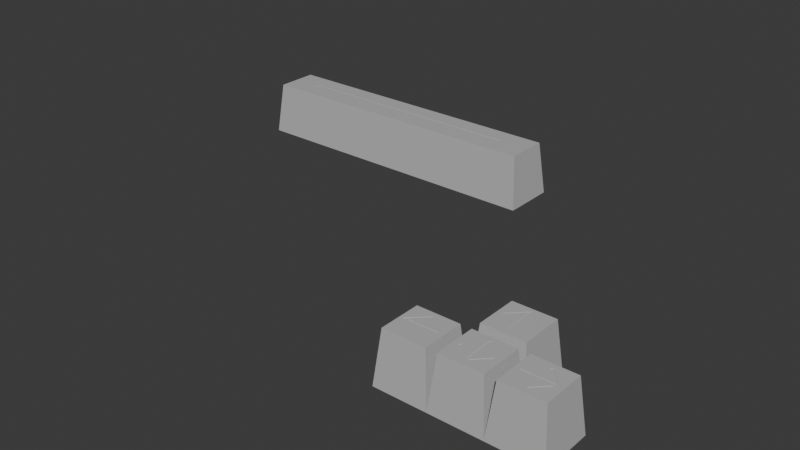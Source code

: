 # Source: Key.blend  (saved by Blender 4.0.36; exported with 4.5.12 LTS)
import bpy
from mathutils import Matrix  # noqa: F401  (used for matrix-valued properties, if any)

bpy.ops.wm.read_factory_settings(use_empty=True)
scene = bpy.context.scene
scene.name = 'Scene'

# ---- collections
col_collection = bpy.data.collections.new('Collection'); scene.collection.children.link(col_collection)

# ---- materials (node trees are filled in below, after node groups)
mat_lambert1 = bpy.data.materials.new('lambert1')
mat_lambert1.use_transparent_shadow = False
mat_lambert1.diffuse_color = (0.5, 0.5, 0.5, 1.0)
mat_lambert1.roughness = 0.5528

# ---- material node trees
mat_lambert1.use_nodes = True; mat_lambert1.node_tree.nodes.clear()
_N = mat_lambert1.node_tree.nodes; _L = mat_lambert1.node_tree.links
n0 = _N.new('ShaderNodeBsdfPrincipled'); n0.name = 'Principled BSDF'; n0.location = (10, 300)
n0.inputs[0].default_value = (0.5, 0.5, 0.5, 1.0)
n0.inputs[2].default_value = 0.5528
n0.inputs[3].default_value = 1.45
n0.inputs[27].default_value = (0.0, 0.0, 0.0, 1.0)
n0.inputs[28].default_value = 1.0
n1 = _N.new('ShaderNodeOutputMaterial'); n1.name = 'Material Output'; n1.location = (300, 300)
n2 = _N.new('ShaderNodeNormalMap'); n2.name = 'Normal Map'; n2.location = (-300, -300)
n2.label = 'Normal/Map'
_L.new(n0.outputs[0], n1.inputs[0])
_L.new(n2.outputs[0], n0.inputs[5])
n1.is_active_output = True

# ---- world
world_world = bpy.data.worlds.new('World'); scene.world = world_world
world_world.use_nodes = True; world_world.node_tree.nodes.clear()
_N = world_world.node_tree.nodes; _L = world_world.node_tree.links
n0 = _N.new('ShaderNodeOutputWorld'); n0.name = 'World Output'; n0.location = (300, 300)
n1 = _N.new('ShaderNodeBackground'); n1.name = 'Background'; n1.location = (10, 300)
n1.inputs[0].default_value = (0.05088, 0.05088, 0.05088, 1.0)
_L.new(n1.outputs[0], n0.inputs[0])
n0.is_active_output = True
world_world.color = (0.05088, 0.05088, 0.05088)
world_world.use_sun_shadow = False
world_world.sun_shadow_jitter_overblur = 0.0

# ---- meshes
me_mesh_012 = bpy.data.meshes.new('Mesh.012')
me_mesh_012.from_pydata([(-1.248, 0.3504, -1.976), (-1.0, 0.3504, -1.976), (-1.0, 0.3504, -2.024), (-1.248, 0.3504, -2.024), (-0.695, 0.3504, -1.976), (-0.695, 0.3504, -2.024), (-1.0, 0.3504, -2.272), (-1.033, 0.3504, -2.305), (-1.281, 0.3504, -2.057), (-1.281, 0.3504, -1.943), (-1.033, 0.3504, -1.695), (-1.0, 0.3504, -1.728), (-1.338, 0.3504, -2.0)], [], [(3, 0, 2), (2, 0, 1), (2, 1, 5), (5, 1, 4), (3, 6, 8), (8, 6, 7), (0, 9, 11), (11, 9, 10), (12, 9, 8), (8, 9, 3), (3, 9, 0)])
me_mesh_012.polygons.foreach_set('use_smooth', [True] * 11)
_uv = me_mesh_012.uv_layers.new(name='map1')
_uv.uv.foreach_set('vector', [0.5308, 0.8239, 0.4692, 0.8239, 0.5308, 0.5, 0.5308, 0.5, 0.4692, 0.8239, 0.4692, 0.5, 0.5308, 0.5, 0.4692, 0.5, 0.5308, 0.1016, 0.5308, 0.1016, 0.4692, 0.5, 0.4692, 0.1016, 0.5308, 0.8239, 0.8548, 0.5, 0.5745, 0.8535, 0.5745, 0.8535, 0.8548, 0.5, 0.8984, 0.5436, 0.4692, 0.8239, 0.4255, 0.8535, 0.1452, 0.5, 0.1452, 0.5, 0.4255, 0.8535, 0.1016, 0.5436, 0.5, 0.8984, 0.4255, 0.8535, 0.5745, 0.8535, 0.5745, 0.8535, 0.4255, 0.8535, 0.5308, 0.8239, 0.5308, 0.8239, 0.4255, 0.8535, 0.4692, 0.8239])
me_mesh_012.materials.append(mat_lambert1)
me_mesh_012.update()
me_mesh_012.normals_split_custom_set([tuple(v) for v in zip(*[iter([0.0, 1.0, 2.571e-07, 0.0, 1.0, -2.571e-07, 0.0, 1.0, 0.0, 0.0, 1.0, 0.0, 0.0, 1.0, -2.571e-07, 0.0, 1.0, 0.0, 0.0, 1.0, 0.0, 0.0, 1.0, 0.0, 0.0, 1.0, 0.0, 0.0, 1.0, 0.0, 0.0, 1.0, 0.0, 0.0, 1.0, 0.0, 0.0, 1.0, 2.571e-07, 0.0, 1.0, -3.35e-07, 0.0, 1.0, 3.925e-07, 0.0, 1.0, 3.925e-07, 0.0, 1.0, -3.35e-07, 0.0, 1.0, -4.5e-07, 0.0, 1.0, -2.571e-07, 0.0, 1.0, -3.733e-07, 0.0, 1.0, 7.467e-07, 0.0, 1.0, 7.467e-07, 0.0, 1.0, -3.733e-07, 0.0, 1.0, 9e-07, 0.0, 1.0, 0.0, 0.0, 1.0, -3.733e-07, 0.0, 1.0, 3.925e-07, 0.0, 1.0, 3.925e-07, 0.0, 1.0, -3.733e-07, 0.0, 1.0, 2.571e-07, 0.0, 1.0, 2.571e-07, 0.0, 1.0, -3.733e-07, 0.0, 1.0, -2.571e-07])] * 3)])
me_mesh_013 = bpy.data.meshes.new('Mesh.013')
me_mesh_013.from_pydata([(-0.5, -0.6421, -2.5), (-0.5, -0.6421, -3.5), (0.5, -0.6421, -2.5), (0.5, -0.6421, -3.5), (0.4, 0.3579, -3.4), (-0.4, 0.3579, -3.4), (-0.4, 0.3579, -2.6), (0.4, 0.3579, -2.6), (-0.305, 0.3579, -3.305), (0.305, 0.3579, -3.305), (-0.305, 0.3579, -2.695), (0.305, 0.3579, -2.695), (-1.221e-06, -0.6421, -3.5), (-1.221e-06, 0.3579, -3.4), (-1.221e-06, 0.3579, -2.6), (-1.221e-06, -0.6421, -2.5), (-0.5, -0.6421, -3.0), (-0.4, 0.3579, -3.0), (0.4, 0.3579, -3.0), (0.5, -0.6421, -3.0), (-1.221e-06, 0.3579, -3.338), (-0.02361, 0.3579, -3.248), (0.02361, 0.3579, -3.248), (-0.02361, 0.3579, -3.0), (0.02361, 0.3579, -3.0), (-0.02361, 0.3579, -2.695), (-1.221e-06, 0.3579, -2.671), (0.02361, 0.3579, -2.695), (-0.305, 0.3579, -3.033), (-0.3335, 0.3579, -3.0), (-0.305, 0.3579, -2.972), (-0.2716, 0.3579, -3.0), (0.2716, 0.3579, -3.0), (0.305, 0.3579, -2.972), (0.3335, 0.3579, -3.0), (0.305, 0.3579, -3.033), (0.05699, 0.3579, -3.281), (-0.057, 0.3579, -3.281), (0.02361, 0.2954, -3.248), (-0.02361, 0.2954, -3.248), (-0.02361, 0.2954, -3.0), (0.02361, 0.2954, -3.0), (-0.02361, 0.2954, -2.695), (0.02361, 0.2954, -2.695), (0.2716, 0.2954, -3.0), (0.305, 0.2954, -3.033), (0.05699, 0.2954, -3.281), (-0.057, 0.2954, -3.281), (-0.305, 0.2954, -3.033), (-0.2716, 0.2954, -3.0), (-1.221e-06, 0.2954, -3.338)], [], [(14, 15, 7), (7, 15, 2), (18, 19, 4), (4, 19, 3), (13, 4, 12), (12, 4, 3), (17, 5, 16), (16, 5, 1), (5, 17, 8), (17, 29, 8), (29, 28, 8), (13, 12, 5), (5, 12, 1), (6, 14, 10), (10, 14, 25), (14, 26, 25), (0, 15, 6), (6, 15, 14), (17, 16, 6), (6, 16, 0), (7, 18, 11), (18, 34, 11), (34, 33, 11), (18, 7, 19), (19, 7, 2), (7, 11, 14), (11, 27, 14), (27, 26, 14), (6, 10, 17), (17, 10, 29), (30, 29, 10), (4, 9, 18), (18, 9, 34), (35, 34, 9), (20, 36, 9), (9, 36, 35), (4, 13, 9), (9, 13, 20), (20, 13, 8), (8, 13, 5), (28, 37, 8), (8, 37, 20), (10, 25, 30), (30, 25, 31), (25, 23, 31), (21, 31, 23), (22, 24, 32), (24, 27, 32), (32, 27, 33), (33, 27, 11), (25, 26, 27), (28, 29, 31), (31, 29, 30), (32, 33, 35), (35, 33, 34), (21, 23, 39), (39, 23, 40), (24, 22, 41), (41, 22, 38), (23, 25, 40), (40, 25, 42), (25, 27, 42), (42, 27, 43), (27, 24, 43), (43, 24, 41), (22, 32, 38), (38, 32, 44), (32, 35, 44), (44, 35, 45), (35, 36, 45), (45, 36, 46), (37, 28, 47), (47, 28, 48), (28, 31, 48), (48, 31, 49), (31, 21, 49), (49, 21, 39), (20, 37, 50), (50, 37, 47), (36, 20, 46), (46, 20, 50)])
me_mesh_013.polygons.foreach_set('use_smooth', [True] * 81)
_k = set([(0, 6), (1, 5), (2, 7), (3, 4), (4, 13), (4, 18), (5, 13), (5, 17), (6, 14), (6, 17), (7, 14), (7, 18), (20, 36), (20, 37), (20, 50), (21, 23), (21, 31), (21, 39), (21, 49), (22, 24), (22, 32), (22, 38), (23, 25), (23, 39), (24, 27), (24, 43), (25, 27), (25, 42), (27, 42), (27, 43), (28, 31), (28, 37), (28, 48), (31, 48), (31, 49), (32, 35), (32, 38), (32, 44), (35, 36), (35, 44), (35, 45), (36, 45), (37, 50)])
me_mesh_013.attributes.new('sharp_edge', 'BOOLEAN', 'EDGE').data.foreach_set('value', [ (min(e.vertices), max(e.vertices)) in _k for e in me_mesh_013.edges])
_uv = me_mesh_013.uv_layers.new(name='map1')
_uv.uv.foreach_set('vector', [0.5, 0.1016, 0.5, 0.001953, 0.8984, 0.1016, 0.8984, 0.1016, 0.5, 0.001953, 0.998, 0.001953, 0.8984, 0.5, 0.998, 0.5, 0.8984, 0.8984, 0.8984, 0.8984, 0.998, 0.5, 0.998, 0.998, 0.5, 0.8984, 0.8984, 0.8984, 0.5, 0.998, 0.5, 0.998, 0.8984, 0.8984, 0.998, 0.998, 0.1016, 0.5, 0.1016, 0.8984, 0.001953, 0.5, 0.001953, 0.5, 0.1016, 0.8984, 0.001953, 0.998, 0.1016, 0.8984, 0.1016, 0.5, 0.1016, 0.8984, 0.1016, 0.5, 0.1016, 0.5, 0.1016, 0.8984, 0.1016, 0.5, 0.1016, 0.5436, 0.1016, 0.8984, 0.5, 0.8984, 0.5, 0.998, 0.1016, 0.8984, 0.1016, 0.8984, 0.5, 0.998, 0.001953, 0.998, 0.1016, 0.1016, 0.5, 0.1016, 0.1016, 0.1016, 0.1016, 0.1016, 0.5, 0.1016, 0.4692, 0.1016, 0.5, 0.1016, 0.5, 0.1016, 0.4692, 0.1016, 0.001953, 0.001953, 0.5, 0.001953, 0.1016, 0.1016, 0.1016, 0.1016, 0.5, 0.001953, 0.5, 0.1016, 0.1016, 0.5, 0.001953, 0.5, 0.1016, 0.1016, 0.1016, 0.1016, 0.001953, 0.5, 0.001953, 0.001953, 0.8984, 0.1016, 0.8984, 0.5, 0.8984, 0.1016, 0.8984, 0.5, 0.8984, 0.5, 0.8984, 0.1016, 0.8984, 0.5, 0.8984, 0.4628, 0.8984, 0.1016, 0.8984, 0.5, 0.8984, 0.1016, 0.998, 0.5, 0.998, 0.5, 0.8984, 0.1016, 0.998, 0.001953, 0.8984, 0.1016, 0.8984, 0.1016, 0.5, 0.1016, 0.8984, 0.1016, 0.5308, 0.1016, 0.5, 0.1016, 0.5308, 0.1016, 0.5, 0.1016, 0.5, 0.1016, 0.1016, 0.1016, 0.1016, 0.1016, 0.1016, 0.5, 0.1016, 0.5, 0.1016, 0.1016, 0.1016, 0.5, 0.1016, 0.4628, 0.1016, 0.5, 0.1016, 0.1016, 0.8984, 0.8984, 0.8984, 0.8984, 0.8984, 0.5, 0.8984, 0.5, 0.8984, 0.8984, 0.8984, 0.5, 0.8984, 0.5436, 0.8984, 0.5, 0.8984, 0.8984, 0.5, 0.8984, 0.5745, 0.8535, 0.8984, 0.8984, 0.8984, 0.8984, 0.5745, 0.8535, 0.8984, 0.5436, 0.8984, 0.8984, 0.5, 0.8984, 0.8984, 0.8984, 0.8984, 0.8984, 0.5, 0.8984, 0.5, 0.8984, 0.5, 0.8984, 0.5, 0.8984, 0.1016, 0.8984, 0.1016, 0.8984, 0.5, 0.8984, 0.1016, 0.8984, 0.1016, 0.5436, 0.4255, 0.8535, 0.1016, 0.8984, 0.1016, 0.8984, 0.4255, 0.8535, 0.5, 0.8984, 0.1016, 0.1016, 0.4692, 0.1016, 0.1016, 0.4628, 0.1016, 0.4628, 0.4692, 0.1016, 0.1452, 0.5, 0.4692, 0.1016, 0.4692, 0.5, 0.1452, 0.5, 0.4692, 0.8239, 0.1452, 0.5, 0.4692, 0.5, 0.5308, 0.8239, 0.5308, 0.5, 0.8548, 0.5, 0.5308, 0.5, 0.5308, 0.1016, 0.8548, 0.5, 0.8548, 0.5, 0.5308, 0.1016, 0.8984, 0.4628, 0.8984, 0.4628, 0.5308, 0.1016, 0.8984, 0.1016, 0.4692, 0.1016, 0.5, 0.1016, 0.5308, 0.1016, 0.1016, 0.5436, 0.1016, 0.5, 0.1452, 0.5, 0.1452, 0.5, 0.1016, 0.5, 0.1016, 0.4628, 0.8548, 0.5, 0.8984, 0.4628, 0.8984, 0.5436, 0.8984, 0.5436, 0.8984, 0.4628, 0.8984, 0.5, 0.4692, 0.8239, 0.4692, 0.5, 0.4692, 0.8239, 0.4692, 0.8239, 0.4692, 0.5, 0.4692, 0.5, 0.5308, 0.5, 0.5308, 0.8239, 0.5308, 0.5, 0.5308, 0.5, 0.5308, 0.8239, 0.5308, 0.8239, 0.4692, 0.5, 0.4692, 0.1016, 0.4692, 0.5, 0.4692, 0.5, 0.4692, 0.1016, 0.4692, 0.1016, 0.4692, 0.1016, 0.5308, 0.1016, 0.4692, 0.1016, 0.4692, 0.1016, 0.5308, 0.1016, 0.5308, 0.1016, 0.5308, 0.1016, 0.5308, 0.5, 0.5308, 0.1016, 0.5308, 0.1016, 0.5308, 0.5, 0.5308, 0.5, 0.5308, 0.8239, 0.8548, 0.5, 0.5308, 0.8239, 0.5308, 0.8239, 0.8548, 0.5, 0.8548, 0.5, 0.8548, 0.5, 0.8984, 0.5436, 0.8548, 0.5, 0.8548, 0.5, 0.8984, 0.5436, 0.8984, 0.5436, 0.8984, 0.5436, 0.5745, 0.8535, 0.8984, 0.5436, 0.8984, 0.5436, 0.5745, 0.8535, 0.5745, 0.8535, 0.4255, 0.8535, 0.1016, 0.5436, 0.4255, 0.8535, 0.4255, 0.8535, 0.1016, 0.5436, 0.1016, 0.5436, 0.1016, 0.5436, 0.1452, 0.5, 0.1016, 0.5436, 0.1016, 0.5436, 0.1452, 0.5, 0.1452, 0.5, 0.1452, 0.5, 0.4692, 0.8239, 0.1452, 0.5, 0.1452, 0.5, 0.4692, 0.8239, 0.4692, 0.8239, 0.5, 0.8984, 0.4255, 0.8535, 0.5, 0.8984, 0.5, 0.8984, 0.4255, 0.8535, 0.4255, 0.8535, 0.5745, 0.8535, 0.5, 0.8984, 0.5745, 0.8535, 0.5745, 0.8535, 0.5, 0.8984, 0.5, 0.8984])
me_mesh_013.materials.append(mat_lambert1)
me_mesh_013.update()
me_mesh_013.normals_split_custom_set([tuple(v) for v in zip(*[iter([0.0, 0.09954, 0.995, 0.0, 0.09954, 0.995, 0.0, 0.09954, 0.995, 0.0, 0.09954, 0.995, 0.0, 0.09954, 0.995, 0.0, 0.09954, 0.995, 0.995, 0.09954, 0.0, 0.995, 0.09954, 0.0, 0.995, 0.09954, 0.0, 0.995, 0.09954, 0.0, 0.995, 0.09954, 0.0, 0.995, 0.09954, 0.0, 0.0, 0.09954, -0.995, 0.0, 0.09954, -0.995, 0.0, 0.09954, -0.995, 0.0, 0.09954, -0.995, 0.0, 0.09954, -0.995, 0.0, 0.09954, -0.995, -0.995, 0.09954, 0.0, -0.995, 0.09954, 0.0, -0.995, 0.09954, 0.0, -0.995, 0.09954, 0.0, -0.995, 0.09954, 0.0, -0.995, 0.09954, 0.0, 0.0, 1.0, 0.0, 0.0, 1.0, -4.071e-14, 0.0, 1.0, 1.086e-08, 0.0, 1.0, -4.071e-14, 0.0, 1.0, -3.619e-14, 0.0, 1.0, 1.086e-08, 0.0, 1.0, -3.619e-14, 0.0, 1.0, 0.0, 0.0, 1.0, 1.086e-08, 0.0, 0.09954, -0.995, 0.0, 0.09954, -0.995, 0.0, 0.09954, -0.995, 0.0, 0.09954, -0.995, 0.0, 0.09954, -0.995, 0.0, 0.09954, -0.995, 0.0, 1.0, 1.961e-07, 0.0, 1.0, 2.118e-07, 0.0, 1.0, 1.352e-07, 0.0, 1.0, 1.352e-07, 0.0, 1.0, 2.118e-07, 0.0, 1.0, 6.006e-08, 0.0, 1.0, 2.118e-07, 0.0, 1.0, 0.0, 0.0, 1.0, 6.006e-08, 0.0, 0.09954, 0.995, 0.0, 0.09954, 0.995, 0.0, 0.09954, 0.995, 0.0, 0.09954, 0.995, 0.0, 0.09954, 0.995, 0.0, 0.09954, 0.995, -0.995, 0.09954, 0.0, -0.995, 0.09954, 0.0, -0.995, 0.09954, 0.0, -0.995, 0.09954, 0.0, -0.995, 0.09954, 0.0, -0.995, 0.09954, 0.0, 0.0, 1.0, 1.961e-07, 0.0, 1.0, -4.071e-14, 0.0, 1.0, 1.352e-07, 0.0, 1.0, -4.071e-14, 0.0, 1.0, -3.619e-14, 0.0, 1.0, 1.352e-07, 0.0, 1.0, -3.619e-14, 0.0, 1.0, -2.039e-07, 0.0, 1.0, 1.352e-07, 0.995, 0.09954, 0.0, 0.995, 0.09954, 0.0, 0.995, 0.09954, 0.0, 0.995, 0.09954, 0.0, 0.995, 0.09954, 0.0, 0.995, 0.09954, 0.0, 0.0, 1.0, 1.961e-07, 0.0, 1.0, 1.352e-07, 0.0, 1.0, 2.118e-07, 0.0, 1.0, 1.352e-07, 0.0, 1.0, 6.006e-08, 0.0, 1.0, 2.118e-07, 0.0, 1.0, 6.006e-08, 0.0, 1.0, 0.0, 0.0, 1.0, 2.118e-07, 0.0, 1.0, 1.961e-07, 0.0, 1.0, 1.352e-07, 0.0, 1.0, -4.071e-14, 0.0, 1.0, -4.071e-14, 0.0, 1.0, 1.352e-07, 0.0, 1.0, -3.619e-14, 0.0, 1.0, -2.039e-07, 0.0, 1.0, -3.619e-14, 0.0, 1.0, 1.352e-07, 0.0, 1.0, -1.961e-07, 0.0, 1.0, -1.252e-07, 0.0, 1.0, -4.071e-14, 0.0, 1.0, -4.071e-14, 0.0, 1.0, -1.252e-07, 0.0, 1.0, -3.619e-14, 0.0, 1.0, 0.0, 0.0, 1.0, -3.619e-14, 0.0, 1.0, -1.252e-07, 0.0, 1.0, 3.455e-08, 0.0, 1.0, 0.0, 0.0, 1.0, -1.252e-07, 0.0, 1.0, -1.252e-07, 0.0, 1.0, 0.0, 0.0, 1.0, 0.0, 0.0, 1.0, -1.961e-07, 0.0, 1.0, -3.769e-08, 0.0, 1.0, -1.252e-07, 0.0, 1.0, -1.252e-07, 0.0, 1.0, -3.769e-08, 0.0, 1.0, 3.455e-08, 0.0, 1.0, 3.455e-08, 0.0, 1.0, -3.769e-08, 0.0, 1.0, 1.086e-08, 0.0, 1.0, 1.086e-08, 0.0, 1.0, -3.769e-08, 0.0, 1.0, 0.0, 0.0, 1.0, 0.0, 0.0, 1.0, 1.732e-07, 0.0, 1.0, 1.086e-08, 0.0, 1.0, 1.086e-08, 0.0, 1.0, 1.732e-07, 0.0, 1.0, 3.455e-08, 0.0, 1.0, 1.352e-07, 0.0, 1.0, 6.006e-08, 0.0, 1.0, -2.039e-07, 0.0, 1.0, -2.039e-07, 0.0, 1.0, 6.006e-08, 0.0, 1.0, -2.836e-07, 0.0, 1.0, 6.006e-08, 0.0, 1.0, 0.0, 0.0, 1.0, -2.836e-07, 0.0, 1.0, 0.0, 0.0, 1.0, -2.836e-07, 0.0, 1.0, 0.0, 0.0, 1.0, 0.0, 0.0, 1.0, 0.0, 0.0, 1.0, -2.836e-07, 0.0, 1.0, 0.0, 0.0, 1.0, 6.006e-08, 0.0, 1.0, -2.836e-07, 0.0, 1.0, -2.836e-07, 0.0, 1.0, 6.006e-08, 0.0, 1.0, -2.039e-07, 0.0, 1.0, -2.039e-07, 0.0, 1.0, 6.006e-08, 0.0, 1.0, 1.352e-07, 0.0, 1.0, 6.006e-08, 0.0, 1.0, 0.0, 0.0, 1.0, 6.006e-08, 0.0, 1.0, 0.0, 0.0, 1.0, -3.619e-14, 0.0, 1.0, -2.836e-07, 0.0, 1.0, -2.836e-07, 0.0, 1.0, -3.619e-14, 0.0, 1.0, -2.039e-07, 0.0, 1.0, -2.836e-07, 0.0, 1.0, -2.039e-07, 0.0, 1.0, 0.0, 0.0, 1.0, 0.0, 0.0, 1.0, -2.039e-07, 0.0, 1.0, -3.619e-14, 1.0, 0.0, 0.0, 1.0, 0.0, 0.0, 1.0, 0.0, 0.0, 1.0, 0.0, 0.0, 1.0, 0.0, 0.0, 1.0, 0.0, 0.0, -1.0, 0.0, 0.0, -1.0, 0.0, 0.0, -1.0, 0.0, 0.0, -1.0, 0.0, 0.0, -1.0, 0.0, 0.0, -1.0, 0.0, 0.0, 1.0, 0.0, 0.0, 1.0, 0.0, 0.0, 1.0, 0.0, 0.0, 1.0, 0.0, 0.0, 1.0, 0.0, 0.0, 1.0, 0.0, 0.0, 0.0, 0.0, -1.0, 0.0, 0.0, -1.0, 0.0, 0.0, -1.0, 0.0, 0.0, -1.0, 0.0, 0.0, -1.0, 0.0, 0.0, -1.0, -1.0, 0.0, 0.0, -1.0, 0.0, 0.0, -1.0, 0.0, 0.0, -1.0, 0.0, 0.0, -1.0, 0.0, 0.0, -1.0, 0.0, 0.0, 0.7071, 0.0, -0.7071, 0.7071, 0.0, -0.7071, 0.7071, 0.0, -0.7071, 0.7071, 0.0, -0.7071, 0.7071, 0.0, -0.7071, 0.7071, 0.0, -0.7071, -0.7071, 0.0, -0.7071, -0.7071, 0.0, -0.7071, -0.7071, 0.0, -0.7071, -0.7071, 0.0, -0.7071, -0.7071, 0.0, -0.7071, -0.7071, 0.0, -0.7071, -0.7071, 0.0, 0.7071, -0.7071, 0.0, 0.7071, -0.7071, 0.0, 0.7071, -0.7071, 0.0, 0.7071, -0.7071, 0.0, 0.7071, -0.7071, 0.0, 0.7071, 0.7071, 0.0, 0.7071, 0.7071, 0.0, 0.7071, 0.7071, 0.0, 0.7071, 0.7071, 0.0, 0.7071, 0.7071, 0.0, 0.7071, 0.7071, 0.0, 0.7071, 0.7071, 0.0, -0.7071, 0.7071, 0.0, -0.7071, 0.7071, 0.0, -0.7071, 0.7071, 0.0, -0.7071, 0.7071, 0.0, -0.7071, 0.7071, 0.0, -0.7071, -0.7071, 0.0, -0.7071, -0.7071, 0.0, -0.7071, -0.7071, 0.0, -0.7071, -0.7071, 0.0, -0.7071, -0.7071, 0.0, -0.7071, -0.7071, 0.0, -0.7071, 0.7071, 0.0, 0.7071, 0.7071, 0.0, 0.7071, 0.7071, 0.0, 0.7071, 0.7071, 0.0, 0.7071, 0.7071, 0.0, 0.7071, 0.7071, 0.0, 0.7071, -0.7071, 0.0, 0.7071, -0.7071, 0.0, 0.7071, -0.7071, 0.0, 0.7071, -0.7071, 0.0, 0.7071, -0.7071, 0.0, 0.7071, -0.7071, 0.0, 0.7071])] * 3)])
me_mesh_016 = bpy.data.meshes.new('Mesh.016')
me_mesh_016.from_pydata([(-2.5, 0.0, -6.5), (-2.5, 0.0, -7.5), (-8.453, 0.0, -6.5), (-8.453, 0.0, -7.5), (-8.353, 1.0, -7.4), (-8.353, 1.0, -6.6), (-2.6, 1.0, -6.6), (-2.6, 1.0, -7.4), (-3.182, 0.0, -6.5), (-7.772, 0.0, -6.5), (-7.772, 1.0, -6.6), (-3.182, 1.0, -6.6), (-3.182, 1.0, -7.4), (-7.772, 1.0, -7.4), (-7.772, 0.0, -7.5), (-3.182, 0.0, -7.5), (-8.453, 0.0, -6.92), (-8.453, 0.0, -7.048), (-8.353, 1.0, -7.048), (-8.353, 1.0, -6.92), (-2.6, 1.0, -6.952), (-2.6, 1.0, -7.048), (-2.5, 0.0, -7.048), (-2.5, 0.0, -6.952), (-7.772, 1.0, -6.92), (-7.772, 1.0, -7.048), (-3.182, 1.0, -7.048), (-3.182, 1.0, -6.952), (-7.772, 0.9375, -6.92), (-7.772, 0.9375, -7.048), (-3.182, 0.9375, -6.952), (-3.182, 0.9375, -7.048)], [], [(9, 8, 10), (10, 8, 11), (13, 12, 14), (14, 12, 15), (13, 14, 4), (4, 14, 3), (10, 5, 9), (9, 5, 2), (11, 8, 6), (6, 8, 0), (12, 7, 15), (15, 7, 1), (17, 16, 18), (18, 16, 19), (18, 19, 25), (25, 19, 24), (20, 21, 27), (27, 21, 26), (21, 20, 22), (22, 20, 23), (21, 22, 7), (7, 22, 1), (18, 4, 17), (17, 4, 3), (19, 16, 5), (5, 16, 2), (0, 23, 6), (6, 23, 20), (10, 11, 24), (24, 11, 27), (25, 26, 13), (13, 26, 12), (4, 18, 13), (13, 18, 25), (12, 26, 7), (7, 26, 21), (24, 19, 10), (10, 19, 5), (20, 27, 6), (6, 27, 11), (25, 24, 29), (29, 24, 28), (24, 27, 28), (28, 27, 30), (27, 26, 30), (30, 26, 31), (26, 25, 31), (31, 25, 29)])
me_mesh_016.polygons.foreach_set('use_smooth', [True] * 48)
_k = set([(0, 6), (1, 7), (2, 5), (3, 4), (4, 13), (4, 18), (5, 10), (5, 19), (6, 11), (6, 20), (7, 12), (7, 21), (10, 11), (12, 13), (18, 19), (20, 21), (24, 25), (24, 27), (24, 28), (24, 29), (25, 26), (25, 29), (25, 31), (26, 27), (26, 30), (26, 31), (27, 28), (27, 30)])
me_mesh_016.attributes.new('sharp_edge', 'BOOLEAN', 'EDGE').data.foreach_set('value', [ (min(e.vertices), max(e.vertices)) in _k for e in me_mesh_016.edges])
_uv = me_mesh_016.uv_layers.new(name='map1')
_uv.uv.foreach_set('vector', [0.001953, 0.9331, 0.001953, 0.06687, 0.1016, 0.8585, 0.1016, 0.8585, 0.001953, 0.06687, 0.1016, 0.1415, 0.8984, 0.8585, 0.8984, 0.1415, 0.998, 0.9331, 0.998, 0.9331, 0.8984, 0.1415, 0.998, 0.06687, 0.8984, 0.8585, 0.998, 0.9331, 0.8984, 0.8984, 0.8984, 0.8984, 0.998, 0.9331, 0.998, 0.998, 0.1016, 0.8585, 0.1016, 0.8984, 0.001953, 0.9331, 0.001953, 0.9331, 0.1016, 0.8984, 0.001953, 0.998, 0.1016, 0.1415, 0.001953, 0.06687, 0.1016, 0.1016, 0.1016, 0.1016, 0.001953, 0.06687, 0.001953, 0.001953, 0.8984, 0.1415, 0.8984, 0.1016, 0.998, 0.06687, 0.998, 0.06687, 0.8984, 0.1016, 0.998, 0.001953, 0.5797, 0.998, 0.4203, 0.998, 0.5797, 0.8984, 0.5797, 0.8984, 0.4203, 0.998, 0.4203, 0.8984, 0.5797, 0.8984, 0.4203, 0.8984, 0.5797, 0.8585, 0.5797, 0.8585, 0.4203, 0.8984, 0.4203, 0.8585, 0.4203, 0.1016, 0.5797, 0.1016, 0.4203, 0.1415, 0.4203, 0.1415, 0.5797, 0.1016, 0.5797, 0.1415, 0.5797, 0.1016, 0.4203, 0.1016, 0.5797, 0.001953, 0.5797, 0.001953, 0.4203, 0.1016, 0.4203, 0.001953, 0.5797, 0.1016, 0.5797, 0.001953, 0.8984, 0.1016, 0.8984, 0.1016, 0.5797, 0.001953, 0.998, 0.001953, 0.5797, 0.8984, 0.8984, 0.8984, 0.5797, 0.998, 0.5797, 0.998, 0.8984, 0.8984, 0.998, 0.998, 0.4203, 0.8984, 0.4203, 0.998, 0.1016, 0.8984, 0.1016, 0.8984, 0.4203, 0.998, 0.001953, 0.998, 0.001953, 0.001953, 0.4203, 0.001953, 0.1016, 0.1016, 0.1016, 0.1016, 0.4203, 0.001953, 0.4203, 0.1016, 0.1016, 0.8585, 0.1016, 0.1415, 0.4203, 0.8585, 0.4203, 0.8585, 0.1016, 0.1415, 0.4203, 0.1415, 0.5797, 0.8585, 0.5797, 0.1415, 0.8984, 0.8585, 0.8984, 0.8585, 0.5797, 0.1415, 0.8984, 0.1415, 0.8984, 0.8984, 0.5797, 0.8984, 0.8984, 0.8585, 0.8984, 0.8585, 0.5797, 0.8984, 0.5797, 0.8585, 0.8984, 0.1415, 0.5797, 0.1415, 0.8984, 0.1016, 0.8984, 0.1016, 0.5797, 0.1415, 0.5797, 0.1016, 0.4203, 0.8585, 0.4203, 0.8984, 0.1016, 0.8585, 0.1016, 0.8585, 0.4203, 0.8984, 0.1016, 0.8984, 0.4203, 0.1016, 0.4203, 0.1415, 0.1016, 0.1016, 0.1016, 0.1016, 0.4203, 0.1415, 0.1016, 0.1415, 0.5797, 0.8585, 0.4203, 0.8585, 0.5797, 0.8585, 0.5797, 0.8585, 0.4203, 0.8585, 0.4203, 0.8585, 0.4203, 0.8585, 0.4203, 0.1415, 0.4203, 0.8585, 0.4203, 0.8585, 0.4203, 0.1415, 0.4203, 0.1415, 0.4203, 0.1415, 0.5797, 0.1415, 0.4203, 0.1415, 0.4203, 0.1415, 0.5797, 0.1415, 0.5797, 0.1415, 0.5797, 0.1415, 0.5797, 0.8585, 0.5797, 0.1415, 0.5797, 0.1415, 0.5797, 0.8585, 0.5797, 0.8585])
me_mesh_016.materials.append(mat_lambert1)
me_mesh_016.update()
me_mesh_016.normals_split_custom_set([tuple(v) for v in zip(*[iter([0.0, 0.09954, 0.995, 0.0, 0.09954, 0.995, 0.0, 0.09954, 0.995, 0.0, 0.09954, 0.995, 0.0, 0.09954, 0.995, 0.0, 0.09954, 0.995, 0.0, 0.09954, -0.995, 0.0, 0.09954, -0.995, 0.0, 0.09954, -0.995, 0.0, 0.09954, -0.995, 0.0, 0.09954, -0.995, 0.0, 0.09954, -0.995, 0.0, 0.09954, -0.995, 0.0, 0.09954, -0.995, 0.0, 0.09954, -0.995, 0.0, 0.09954, -0.995, 0.0, 0.09954, -0.995, 0.0, 0.09954, -0.995, 0.0, 0.09954, 0.995, 0.0, 0.09954, 0.995, 0.0, 0.09954, 0.995, 0.0, 0.09954, 0.995, 0.0, 0.09954, 0.995, 0.0, 0.09954, 0.995, 0.0, 0.09954, 0.995, 0.0, 0.09954, 0.995, 0.0, 0.09954, 0.995, 0.0, 0.09954, 0.995, 0.0, 0.09954, 0.995, 0.0, 0.09954, 0.995, 0.0, 0.09954, -0.995, 0.0, 0.09954, -0.995, 0.0, 0.09954, -0.995, 0.0, 0.09954, -0.995, 0.0, 0.09954, -0.995, 0.0, 0.09954, -0.995, -0.995, 0.09954, 0.0, -0.995, 0.09954, 0.0, -0.995, 0.09954, 0.0, -0.995, 0.09954, 0.0, -0.995, 0.09954, 0.0, -0.995, 0.09954, 0.0, 0.0, 1.0, 0.0, 0.0, 1.0, 0.0, 0.0, 1.0, 0.0, 0.0, 1.0, 0.0, 0.0, 1.0, 0.0, 0.0, 1.0, 0.0, 0.0, 1.0, 0.0, 0.0, 1.0, 0.0, 0.0, 1.0, 0.0, 0.0, 1.0, 0.0, 0.0, 1.0, 0.0, 0.0, 1.0, 0.0, 0.995, 0.09954, 0.0, 0.995, 0.09954, 0.0, 0.995, 0.09954, 0.0, 0.995, 0.09954, 0.0, 0.995, 0.09954, 0.0, 0.995, 0.09954, 0.0, 0.995, 0.09954, 0.0, 0.995, 0.09954, 0.0, 0.995, 0.09954, 0.0, 0.995, 0.09954, 0.0, 0.995, 0.09954, 0.0, 0.995, 0.09954, 0.0, -0.995, 0.09954, 0.0, -0.995, 0.09954, 0.0, -0.995, 0.09954, 0.0, -0.995, 0.09954, 0.0, -0.995, 0.09954, 0.0, -0.995, 0.09954, 0.0, -0.995, 0.09954, 0.0, -0.995, 0.09954, 0.0, -0.995, 0.09954, 0.0, -0.995, 0.09954, 0.0, -0.995, 0.09954, 0.0, -0.995, 0.09954, 0.0, 0.995, 0.09954, 0.0, 0.995, 0.09954, 0.0, 0.995, 0.09954, 0.0, 0.995, 0.09954, 0.0, 0.995, 0.09954, 0.0, 0.995, 0.09954, 0.0, 0.0, 1.0, 0.0, 0.0, 1.0, 0.0, 0.0, 1.0, 0.0, 0.0, 1.0, 0.0, 0.0, 1.0, 0.0, 0.0, 1.0, 0.0, 0.0, 1.0, 0.0, 0.0, 1.0, 0.0, 0.0, 1.0, 0.0, 0.0, 1.0, 0.0, 0.0, 1.0, 0.0, 0.0, 1.0, 0.0, 0.0, 1.0, 0.0, 0.0, 1.0, 0.0, 0.0, 1.0, 0.0, 0.0, 1.0, 0.0, 0.0, 1.0, 0.0, 0.0, 1.0, 0.0, 0.0, 1.0, 0.0, 0.0, 1.0, 0.0, 0.0, 1.0, 0.0, 0.0, 1.0, 0.0, 0.0, 1.0, 0.0, 0.0, 1.0, 0.0, 0.0, 1.0, 0.0, 0.0, 1.0, 0.0, 0.0, 1.0, 0.0, 0.0, 1.0, 0.0, 0.0, 1.0, 0.0, 0.0, 1.0, 0.0, 0.0, 1.0, 0.0, 0.0, 1.0, 0.0, 0.0, 1.0, 0.0, 0.0, 1.0, 0.0, 0.0, 1.0, 0.0, 0.0, 1.0, 0.0, 1.0, 0.0, 0.0, 1.0, 0.0, 0.0, 1.0, 0.0, 0.0, 1.0, 0.0, 0.0, 1.0, 0.0, 0.0, 1.0, 0.0, 0.0, -0.006962, 0.0, -1.0, -0.006962, 0.0, -1.0, -0.006962, 0.0, -1.0, -0.006963, 0.0, -1.0, -0.006963, 0.0, -1.0, -0.006963, 0.0, -1.0, -1.0, 0.0, 0.0, -1.0, 0.0, 0.0, -1.0, 0.0, 0.0, -1.0, 0.0, 0.0, -1.0, 0.0, 0.0, -1.0, 0.0, 0.0, 0.0, 0.0, 1.0, 0.0, 0.0, 1.0, 0.0, 0.0, 1.0, 0.0, 0.0, 1.0, 0.0, 0.0, 1.0, 0.0, 0.0, 1.0])] * 3)])
me_mesh_017 = bpy.data.meshes.new('Mesh.017')
me_mesh_017.from_pydata([(-0.5, -0.6421, -1.5), (-1.5, -0.6421, -1.5), (-0.5, -0.6421, -2.5), (-1.5, -0.6421, -2.5), (-1.4, 0.3579, -2.4), (-1.4, 0.3579, -1.6), (-0.6, 0.3579, -1.6), (-0.6, 0.3579, -2.4), (-1.305, 0.3579, -1.695), (-1.305, 0.3579, -2.305), (-0.695, 0.3579, -1.695), (-0.695, 0.3579, -2.305), (-1.5, -0.6421, -2.0), (-1.4, 0.3579, -2.0), (-0.6, 0.3579, -2.0), (-0.5, -0.6421, -2.0), (-1.0, -0.6421, -1.5), (-1.0, 0.3579, -1.6), (-1.0, 0.3579, -2.4), (-1.0, -0.6421, -2.5), (-1.338, 0.3579, -2.0), (-1.248, 0.3579, -1.976), (-1.248, 0.3579, -2.024), (-1.0, 0.3579, -1.976), (-1.0, 0.3579, -2.024), (-0.695, 0.3579, -1.976), (-0.6714, 0.3579, -2.0), (-0.695, 0.3579, -2.024), (-1.033, 0.3579, -1.695), (-1.0, 0.3579, -1.667), (-0.9715, 0.3579, -1.695), (-1.0, 0.3579, -1.728), (-1.0, 0.3579, -2.272), (-0.9715, 0.3579, -2.305), (-1.0, 0.3579, -2.333), (-1.033, 0.3579, -2.305), (-1.281, 0.3579, -2.057), (-1.281, 0.3579, -1.943), (-1.248, 0.2954, -2.024), (-1.248, 0.2954, -1.976), (-1.0, 0.2954, -1.976), (-1.0, 0.2954, -2.024), (-0.695, 0.2954, -1.976), (-0.695, 0.2954, -2.024), (-1.0, 0.2954, -2.272), (-1.033, 0.2954, -2.305), (-1.281, 0.2954, -2.057), (-1.281, 0.2954, -1.943), (-1.033, 0.2954, -1.695), (-1.0, 0.2954, -1.728), (-1.338, 0.2954, -2.0)], [], [(14, 15, 7), (7, 15, 2), (18, 19, 4), (4, 19, 3), (13, 4, 12), (12, 4, 3), (17, 5, 16), (16, 5, 1), (5, 17, 8), (17, 29, 8), (29, 28, 8), (13, 12, 5), (5, 12, 1), (6, 14, 10), (10, 14, 25), (14, 26, 25), (0, 15, 6), (6, 15, 14), (17, 16, 6), (6, 16, 0), (7, 18, 11), (18, 34, 11), (34, 33, 11), (18, 7, 19), (19, 7, 2), (7, 11, 14), (11, 27, 14), (27, 26, 14), (6, 10, 17), (17, 10, 29), (30, 29, 10), (4, 9, 18), (18, 9, 34), (35, 34, 9), (20, 36, 9), (9, 36, 35), (4, 13, 9), (9, 13, 20), (20, 13, 8), (8, 13, 5), (28, 37, 8), (8, 37, 20), (10, 25, 30), (30, 25, 31), (25, 23, 31), (21, 31, 23), (22, 24, 32), (24, 27, 32), (32, 27, 33), (33, 27, 11), (25, 26, 27), (28, 29, 31), (31, 29, 30), (32, 33, 35), (35, 33, 34), (21, 23, 39), (39, 23, 40), (24, 22, 41), (41, 22, 38), (23, 25, 40), (40, 25, 42), (25, 27, 42), (42, 27, 43), (27, 24, 43), (43, 24, 41), (22, 32, 38), (38, 32, 44), (32, 35, 44), (44, 35, 45), (35, 36, 45), (45, 36, 46), (37, 28, 47), (47, 28, 48), (28, 31, 48), (48, 31, 49), (31, 21, 49), (49, 21, 39), (20, 37, 50), (50, 37, 47), (36, 20, 46), (46, 20, 50)])
me_mesh_017.polygons.foreach_set('use_smooth', [True] * 81)
_k = set([(0, 6), (1, 5), (2, 7), (3, 4), (4, 13), (4, 18), (5, 13), (5, 17), (6, 14), (6, 17), (7, 14), (7, 18), (20, 36), (20, 37), (20, 50), (21, 23), (21, 31), (21, 39), (21, 49), (22, 24), (22, 32), (22, 38), (23, 25), (23, 39), (24, 27), (24, 43), (25, 27), (25, 42), (27, 42), (27, 43), (28, 31), (28, 37), (28, 48), (31, 48), (31, 49), (32, 35), (32, 38), (32, 44), (35, 36), (35, 44), (35, 45), (36, 45), (37, 50)])
me_mesh_017.attributes.new('sharp_edge', 'BOOLEAN', 'EDGE').data.foreach_set('value', [ (min(e.vertices), max(e.vertices)) in _k for e in me_mesh_017.edges])
_uv = me_mesh_017.uv_layers.new(name='map1')
_uv.uv.foreach_set('vector', [0.5, 0.1016, 0.5, 0.001953, 0.8984, 0.1016, 0.8984, 0.1016, 0.5, 0.001953, 0.998, 0.001953, 0.8984, 0.5, 0.998, 0.5, 0.8984, 0.8984, 0.8984, 0.8984, 0.998, 0.5, 0.998, 0.998, 0.5, 0.8984, 0.8984, 0.8984, 0.5, 0.998, 0.5, 0.998, 0.8984, 0.8984, 0.998, 0.998, 0.1016, 0.5, 0.1016, 0.8984, 0.001953, 0.5, 0.001953, 0.5, 0.1016, 0.8984, 0.001953, 0.998, 0.1016, 0.8984, 0.1016, 0.5, 0.1016, 0.8984, 0.1016, 0.5, 0.1016, 0.5, 0.1016, 0.8984, 0.1016, 0.5, 0.1016, 0.5436, 0.1016, 0.8984, 0.5, 0.8984, 0.5, 0.998, 0.1016, 0.8984, 0.1016, 0.8984, 0.5, 0.998, 0.001953, 0.998, 0.1016, 0.1016, 0.5, 0.1016, 0.1016, 0.1016, 0.1016, 0.1016, 0.5, 0.1016, 0.4692, 0.1016, 0.5, 0.1016, 0.5, 0.1016, 0.4692, 0.1016, 0.001953, 0.001953, 0.5, 0.001953, 0.1016, 0.1016, 0.1016, 0.1016, 0.5, 0.001953, 0.5, 0.1016, 0.1016, 0.5, 0.001953, 0.5, 0.1016, 0.1016, 0.1016, 0.1016, 0.001953, 0.5, 0.001953, 0.001953, 0.8984, 0.1016, 0.8984, 0.5, 0.8984, 0.1016, 0.8984, 0.5, 0.8984, 0.5, 0.8984, 0.1016, 0.8984, 0.5, 0.8984, 0.4628, 0.8984, 0.1016, 0.8984, 0.5, 0.8984, 0.1016, 0.998, 0.5, 0.998, 0.5, 0.8984, 0.1016, 0.998, 0.001953, 0.8984, 0.1016, 0.8984, 0.1016, 0.5, 0.1016, 0.8984, 0.1016, 0.5308, 0.1016, 0.5, 0.1016, 0.5308, 0.1016, 0.5, 0.1016, 0.5, 0.1016, 0.1016, 0.1016, 0.1016, 0.1016, 0.1016, 0.5, 0.1016, 0.5, 0.1016, 0.1016, 0.1016, 0.5, 0.1016, 0.4628, 0.1016, 0.5, 0.1016, 0.1016, 0.8984, 0.8984, 0.8984, 0.8984, 0.8984, 0.5, 0.8984, 0.5, 0.8984, 0.8984, 0.8984, 0.5, 0.8984, 0.5436, 0.8984, 0.5, 0.8984, 0.8984, 0.5, 0.8984, 0.5745, 0.8535, 0.8984, 0.8984, 0.8984, 0.8984, 0.5745, 0.8535, 0.8984, 0.5436, 0.8984, 0.8984, 0.5, 0.8984, 0.8984, 0.8984, 0.8984, 0.8984, 0.5, 0.8984, 0.5, 0.8984, 0.5, 0.8984, 0.5, 0.8984, 0.1016, 0.8984, 0.1016, 0.8984, 0.5, 0.8984, 0.1016, 0.8984, 0.1016, 0.5436, 0.4255, 0.8535, 0.1016, 0.8984, 0.1016, 0.8984, 0.4255, 0.8535, 0.5, 0.8984, 0.1016, 0.1016, 0.4692, 0.1016, 0.1016, 0.4628, 0.1016, 0.4628, 0.4692, 0.1016, 0.1452, 0.5, 0.4692, 0.1016, 0.4692, 0.5, 0.1452, 0.5, 0.4692, 0.8239, 0.1452, 0.5, 0.4692, 0.5, 0.5308, 0.8239, 0.5308, 0.5, 0.8548, 0.5, 0.5308, 0.5, 0.5308, 0.1016, 0.8548, 0.5, 0.8548, 0.5, 0.5308, 0.1016, 0.8984, 0.4628, 0.8984, 0.4628, 0.5308, 0.1016, 0.8984, 0.1016, 0.4692, 0.1016, 0.5, 0.1016, 0.5308, 0.1016, 0.1016, 0.5436, 0.1016, 0.5, 0.1452, 0.5, 0.1452, 0.5, 0.1016, 0.5, 0.1016, 0.4628, 0.8548, 0.5, 0.8984, 0.4628, 0.8984, 0.5436, 0.8984, 0.5436, 0.8984, 0.4628, 0.8984, 0.5, 0.4692, 0.8239, 0.4692, 0.5, 0.4692, 0.8239, 0.4692, 0.8239, 0.4692, 0.5, 0.4692, 0.5, 0.5308, 0.5, 0.5308, 0.8239, 0.5308, 0.5, 0.5308, 0.5, 0.5308, 0.8239, 0.5308, 0.8239, 0.4692, 0.5, 0.4692, 0.1016, 0.4692, 0.5, 0.4692, 0.5, 0.4692, 0.1016, 0.4692, 0.1016, 0.4692, 0.1016, 0.5308, 0.1016, 0.4692, 0.1016, 0.4692, 0.1016, 0.5308, 0.1016, 0.5308, 0.1016, 0.5308, 0.1016, 0.5308, 0.5, 0.5308, 0.1016, 0.5308, 0.1016, 0.5308, 0.5, 0.5308, 0.5, 0.5308, 0.8239, 0.8548, 0.5, 0.5308, 0.8239, 0.5308, 0.8239, 0.8548, 0.5, 0.8548, 0.5, 0.8548, 0.5, 0.8984, 0.5436, 0.8548, 0.5, 0.8548, 0.5, 0.8984, 0.5436, 0.8984, 0.5436, 0.8984, 0.5436, 0.5745, 0.8535, 0.8984, 0.5436, 0.8984, 0.5436, 0.5745, 0.8535, 0.5745, 0.8535, 0.4255, 0.8535, 0.1016, 0.5436, 0.4255, 0.8535, 0.4255, 0.8535, 0.1016, 0.5436, 0.1016, 0.5436, 0.1016, 0.5436, 0.1452, 0.5, 0.1016, 0.5436, 0.1016, 0.5436, 0.1452, 0.5, 0.1452, 0.5, 0.1452, 0.5, 0.4692, 0.8239, 0.1452, 0.5, 0.1452, 0.5, 0.4692, 0.8239, 0.4692, 0.8239, 0.5, 0.8984, 0.4255, 0.8535, 0.5, 0.8984, 0.5, 0.8984, 0.4255, 0.8535, 0.4255, 0.8535, 0.5745, 0.8535, 0.5, 0.8984, 0.5745, 0.8535, 0.5745, 0.8535, 0.5, 0.8984, 0.5, 0.8984])
me_mesh_017.materials.append(mat_lambert1)
me_mesh_017.update()
me_mesh_017.normals_split_custom_set([tuple(v) for v in zip(*[iter([0.995, 0.09954, 0.0, 0.995, 0.09954, 0.0, 0.995, 0.09954, 0.0, 0.995, 0.09954, 0.0, 0.995, 0.09954, 0.0, 0.995, 0.09954, 0.0, 0.0, 0.09954, -0.995, 0.0, 0.09954, -0.995, 0.0, 0.09954, -0.995, 0.0, 0.09954, -0.995, 0.0, 0.09954, -0.995, 0.0, 0.09954, -0.995, -0.995, 0.09954, 0.0, -0.995, 0.09954, 0.0, -0.995, 0.09954, 0.0, -0.995, 0.09954, 0.0, -0.995, 0.09954, 0.0, -0.995, 0.09954, 0.0, 0.0, 0.09954, 0.995, 0.0, 0.09954, 0.995, 0.0, 0.09954, 0.995, 0.0, 0.09954, 0.995, 0.0, 0.09954, 0.995, 0.0, 0.09954, 0.995, 0.0, 1.0, 0.0, 0.0, 1.0, -3.769e-08, 0.0, 1.0, -1.949e-08, 0.0, 1.0, -3.769e-08, 0.0, 1.0, 0.0, 0.0, 1.0, -1.949e-08, 0.0, 1.0, 0.0, 0.0, 1.0, -1.383e-08, 0.0, 1.0, -1.949e-08, -0.995, 0.09954, 0.0, -0.995, 0.09954, 0.0, -0.995, 0.09954, 0.0, -0.995, 0.09954, 0.0, -0.995, 0.09954, 0.0, -0.995, 0.09954, 0.0, 0.0, 1.0, -1.961e-07, 0.0, 1.0, 8.567e-08, 0.0, 1.0, -1.282e-07, 0.0, 1.0, -1.282e-07, 0.0, 1.0, 8.567e-08, 0.0, 1.0, -1.271e-07, 0.0, 1.0, 8.567e-08, 0.0, 1.0, 4.144e-07, 0.0, 1.0, -1.271e-07, 0.995, 0.09954, 0.0, 0.995, 0.09954, 0.0, 0.995, 0.09954, 0.0, 0.995, 0.09954, 0.0, 0.995, 0.09954, 0.0, 0.995, 0.09954, 0.0, 0.0, 0.09954, 0.995, 0.0, 0.09954, 0.995, 0.0, 0.09954, 0.995, 0.0, 0.09954, 0.995, 0.0, 0.09954, 0.995, 0.0, 0.09954, 0.995, 0.0, 1.0, 1.961e-07, 0.0, 1.0, 3.769e-08, 0.0, 1.0, 1.282e-07, 0.0, 1.0, 3.769e-08, 0.0, 1.0, 0.0, 0.0, 1.0, 1.282e-07, 0.0, 1.0, 0.0, 0.0, 1.0, 0.0, 0.0, 1.0, 1.282e-07, 0.0, 0.09954, -0.995, 0.0, 0.09954, -0.995, 0.0, 0.09954, -0.995, 0.0, 0.09954, -0.995, 0.0, 0.09954, -0.995, 0.0, 0.09954, -0.995, 0.0, 1.0, 1.961e-07, 0.0, 1.0, 1.282e-07, 0.0, 1.0, 8.567e-08, 0.0, 1.0, 1.282e-07, 0.0, 1.0, 2.541e-07, 0.0, 1.0, 8.567e-08, 0.0, 1.0, 2.541e-07, 0.0, 1.0, 4.144e-07, 0.0, 1.0, 8.567e-08, 0.0, 1.0, -1.961e-07, 0.0, 1.0, -1.282e-07, 0.0, 1.0, -3.769e-08, 0.0, 1.0, -3.769e-08, 0.0, 1.0, -1.282e-07, 0.0, 1.0, 0.0, 0.0, 1.0, 0.0, 0.0, 1.0, 0.0, 0.0, 1.0, -1.282e-07, 0.0, 1.0, 0.0, 0.0, 1.0, -6.087e-09, 0.0, 1.0, 3.769e-08, 0.0, 1.0, 3.769e-08, 0.0, 1.0, -6.087e-09, 0.0, 1.0, 0.0, 0.0, 1.0, 0.0, 0.0, 1.0, 0.0, 0.0, 1.0, -6.087e-09, 0.0, 1.0, -7.067e-08, 0.0, 1.0, 0.0, 0.0, 1.0, -6.087e-09, 0.0, 1.0, -6.087e-09, 0.0, 1.0, 0.0, 0.0, 1.0, 0.0, 0.0, 1.0, 0.0, 0.0, 1.0, -8.007e-08, 0.0, 1.0, -6.087e-09, 0.0, 1.0, -6.087e-09, 0.0, 1.0, -8.007e-08, 0.0, 1.0, -7.067e-08, 0.0, 1.0, -7.067e-08, 0.0, 1.0, -8.007e-08, 0.0, 1.0, -1.949e-08, 0.0, 1.0, -1.949e-08, 0.0, 1.0, -8.007e-08, 0.0, 1.0, 0.0, 0.0, 1.0, -1.383e-08, 0.0, 1.0, -2.325e-08, 0.0, 1.0, -1.949e-08, 0.0, 1.0, -1.949e-08, 0.0, 1.0, -2.325e-08, 0.0, 1.0, -7.067e-08, 0.0, 1.0, -1.282e-07, 0.0, 1.0, -1.271e-07, 0.0, 1.0, 0.0, 0.0, 1.0, 0.0, 0.0, 1.0, -1.271e-07, 0.0, 1.0, 0.0, 0.0, 1.0, -1.271e-07, 0.0, 1.0, 0.0, 0.0, 1.0, 0.0, 0.0, 1.0, 0.0, 0.0, 1.0, 0.0, 0.0, 1.0, 0.0, 0.0, 1.0, 0.0, 0.0, 1.0, 0.0, 0.0, 1.0, 0.0, 0.0, 1.0, 0.0, 0.0, 1.0, 2.541e-07, 0.0, 1.0, 0.0, 0.0, 1.0, 0.0, 0.0, 1.0, 2.541e-07, 0.0, 1.0, 0.0, 0.0, 1.0, 0.0, 0.0, 1.0, 2.541e-07, 0.0, 1.0, 1.282e-07, 0.0, 1.0, -1.271e-07, 0.0, 1.0, 4.144e-07, 0.0, 1.0, 2.541e-07, 0.0, 1.0, -1.383e-08, 0.0, 1.0, 0.0, 0.0, 1.0, 0.0, 0.0, 1.0, 0.0, 0.0, 1.0, 0.0, 0.0, 1.0, 0.0, 0.0, 1.0, 0.0, 0.0, 1.0, 0.0, 0.0, 1.0, 0.0, 0.0, 1.0, 0.0, 0.0, 1.0, 0.0, 0.0, 1.0, 0.0, 0.0, 0.0, -1.0, 0.0, 0.0, -1.0, 0.0, 0.0, -1.0, 0.0, 0.0, -1.0, 0.0, 0.0, -1.0, 0.0, 0.0, -1.0, 0.0, 0.0, 1.0, 0.0, 0.0, 1.0, 0.0, 0.0, 1.0, 0.0, 0.0, 1.0, 0.0, 0.0, 1.0, 0.0, 0.0, 1.0, 0.0, 0.0, -1.0, 0.0, 0.0, -1.0, 0.0, 0.0, -1.0, 0.0, 0.0, -1.0, 0.0, 0.0, -1.0, 0.0, 0.0, -1.0, -1.0, 0.0, 0.0, -1.0, 0.0, 0.0, -1.0, 0.0, 0.0, -1.0, 0.0, 0.0, -1.0, 0.0, 0.0, -1.0, 0.0, 0.0, 0.0, 0.0, 1.0, 0.0, 0.0, 1.0, 0.0, 0.0, 1.0, 0.0, 0.0, 1.0, 0.0, 0.0, 1.0, 0.0, 0.0, 1.0, -0.7071, 0.0, -0.7071, -0.7071, 0.0, -0.7071, -0.7071, 0.0, -0.7071, -0.7071, 0.0, -0.7071, -0.7071, 0.0, -0.7071, -0.7071, 0.0, -0.7071, -0.7071, 0.0, 0.7071, -0.7071, 0.0, 0.7071, -0.7071, 0.0, 0.7071, -0.7071, 0.0, 0.7071, -0.7071, 0.0, 0.7071, -0.7071, 0.0, 0.7071, 0.7071, 0.0, 0.7071, 0.7071, 0.0, 0.7071, 0.7071, 0.0, 0.7071, 0.7071, 0.0, 0.7071, 0.7071, 0.0, 0.7071, 0.7071, 0.0, 0.7071, 0.7071, 0.0, -0.7071, 0.7071, 0.0, -0.7071, 0.7071, 0.0, -0.7071, 0.7071, 0.0, -0.7071, 0.7071, 0.0, -0.7071, 0.7071, 0.0, -0.7071, -0.7071, 0.0, -0.7071, -0.7071, 0.0, -0.7071, -0.7071, 0.0, -0.7071, -0.7071, 0.0, -0.7071, -0.7071, 0.0, -0.7071, -0.7071, 0.0, -0.7071, -0.7071, 0.0, 0.7071, -0.7071, 0.0, 0.7071, -0.7071, 0.0, 0.7071, -0.7071, 0.0, 0.7071, -0.7071, 0.0, 0.7071, -0.7071, 0.0, 0.7071, 0.7071, 0.0, -0.7071, 0.7071, 0.0, -0.7071, 0.7071, 0.0, -0.7071, 0.7071, 0.0, -0.7071, 0.7071, 0.0, -0.7071, 0.7071, 0.0, -0.7071, 0.7071, 0.0, 0.7071, 0.7071, 0.0, 0.7071, 0.7071, 0.0, 0.7071, 0.7071, 0.0, 0.7071, 0.7071, 0.0, 0.7071, 0.7071, 0.0, 0.7071])] * 3)])
me_mesh_018 = bpy.data.meshes.new('Mesh.018')
me_mesh_018.from_pydata([(0.5, -0.6421, -2.5), (1.5, -0.6421, -2.5), (0.5, -0.6421, -1.5), (1.5, -0.6421, -1.5), (1.4, 0.3579, -1.6), (1.4, 0.3579, -2.4), (0.6, 0.3579, -2.4), (0.6, 0.3579, -1.6), (1.305, 0.3579, -2.305), (1.305, 0.3579, -1.695), (0.695, 0.3579, -2.305), (0.695, 0.3579, -1.695), (1.5, -0.6421, -2.0), (1.4, 0.3579, -2.0), (0.6, 0.3579, -2.0), (0.5, -0.6421, -2.0), (1.0, -0.6421, -2.5), (1.0, 0.3579, -2.4), (1.0, 0.3579, -1.6), (1.0, -0.6421, -1.5), (1.338, 0.3579, -2.0), (1.248, 0.3579, -2.024), (1.248, 0.3579, -1.976), (1.0, 0.3579, -2.024), (1.0, 0.3579, -1.976), (0.695, 0.3579, -2.024), (0.6714, 0.3579, -2.0), (0.695, 0.3579, -1.976), (1.033, 0.3579, -2.305), (1.0, 0.3579, -2.333), (0.9715, 0.3579, -2.305), (1.0, 0.3579, -2.272), (1.0, 0.3579, -1.728), (0.9715, 0.3579, -1.695), (1.0, 0.3579, -1.667), (1.033, 0.3579, -1.695), (1.281, 0.3579, -1.943), (1.281, 0.3579, -2.057), (1.248, 0.2954, -1.976), (1.248, 0.2954, -2.024), (1.0, 0.2954, -2.024), (1.0, 0.2954, -1.976), (0.695, 0.2954, -2.024), (0.695, 0.2954, -1.976), (1.0, 0.2954, -1.728), (1.033, 0.2954, -1.695), (1.281, 0.2954, -1.943), (1.281, 0.2954, -2.057), (1.033, 0.2954, -2.305), (1.0, 0.2954, -2.272), (1.338, 0.2954, -2.0)], [], [(14, 15, 7), (7, 15, 2), (18, 19, 4), (4, 19, 3), (13, 4, 12), (12, 4, 3), (17, 5, 16), (16, 5, 1), (5, 17, 8), (17, 29, 8), (29, 28, 8), (13, 12, 5), (5, 12, 1), (6, 14, 10), (10, 14, 25), (14, 26, 25), (0, 15, 6), (6, 15, 14), (17, 16, 6), (6, 16, 0), (7, 18, 11), (18, 34, 11), (34, 33, 11), (18, 7, 19), (19, 7, 2), (7, 11, 14), (11, 27, 14), (27, 26, 14), (6, 10, 17), (17, 10, 29), (30, 29, 10), (4, 9, 18), (18, 9, 34), (35, 34, 9), (20, 36, 9), (9, 36, 35), (4, 13, 9), (9, 13, 20), (20, 13, 8), (8, 13, 5), (28, 37, 8), (8, 37, 20), (10, 25, 30), (30, 25, 31), (25, 23, 31), (21, 31, 23), (22, 24, 32), (24, 27, 32), (32, 27, 33), (33, 27, 11), (25, 26, 27), (28, 29, 31), (31, 29, 30), (32, 33, 35), (35, 33, 34), (21, 23, 39), (39, 23, 40), (24, 22, 41), (41, 22, 38), (23, 25, 40), (40, 25, 42), (25, 27, 42), (42, 27, 43), (27, 24, 43), (43, 24, 41), (22, 32, 38), (38, 32, 44), (32, 35, 44), (44, 35, 45), (35, 36, 45), (45, 36, 46), (37, 28, 47), (47, 28, 48), (28, 31, 48), (48, 31, 49), (31, 21, 49), (49, 21, 39), (20, 37, 50), (50, 37, 47), (36, 20, 46), (46, 20, 50)])
me_mesh_018.polygons.foreach_set('use_smooth', [True] * 81)
_k = set([(0, 6), (1, 5), (2, 7), (3, 4), (4, 13), (4, 18), (5, 13), (5, 17), (6, 14), (6, 17), (7, 14), (7, 18), (20, 36), (20, 37), (20, 50), (21, 23), (21, 31), (21, 39), (21, 49), (22, 24), (22, 32), (22, 38), (23, 25), (23, 39), (24, 27), (24, 43), (25, 27), (25, 42), (27, 42), (27, 43), (28, 31), (28, 37), (28, 48), (31, 48), (31, 49), (32, 35), (32, 38), (32, 44), (35, 36), (35, 44), (35, 45), (36, 45), (37, 50)])
me_mesh_018.attributes.new('sharp_edge', 'BOOLEAN', 'EDGE').data.foreach_set('value', [ (min(e.vertices), max(e.vertices)) in _k for e in me_mesh_018.edges])
_uv = me_mesh_018.uv_layers.new(name='map1')
_uv.uv.foreach_set('vector', [0.5, 0.1016, 0.5, 0.001953, 0.8984, 0.1016, 0.8984, 0.1016, 0.5, 0.001953, 0.998, 0.001953, 0.8984, 0.5, 0.998, 0.5, 0.8984, 0.8984, 0.8984, 0.8984, 0.998, 0.5, 0.998, 0.998, 0.5, 0.8984, 0.8984, 0.8984, 0.5, 0.998, 0.5, 0.998, 0.8984, 0.8984, 0.998, 0.998, 0.1016, 0.5, 0.1016, 0.8984, 0.001953, 0.5, 0.001953, 0.5, 0.1016, 0.8984, 0.001953, 0.998, 0.1016, 0.8984, 0.1016, 0.5, 0.1016, 0.8984, 0.1016, 0.5, 0.1016, 0.5, 0.1016, 0.8984, 0.1016, 0.5, 0.1016, 0.5436, 0.1016, 0.8984, 0.5, 0.8984, 0.5, 0.998, 0.1016, 0.8984, 0.1016, 0.8984, 0.5, 0.998, 0.001953, 0.998, 0.1016, 0.1016, 0.5, 0.1016, 0.1016, 0.1016, 0.1016, 0.1016, 0.5, 0.1016, 0.4692, 0.1016, 0.5, 0.1016, 0.5, 0.1016, 0.4692, 0.1016, 0.001953, 0.001953, 0.5, 0.001953, 0.1016, 0.1016, 0.1016, 0.1016, 0.5, 0.001953, 0.5, 0.1016, 0.1016, 0.5, 0.001953, 0.5, 0.1016, 0.1016, 0.1016, 0.1016, 0.001953, 0.5, 0.001953, 0.001953, 0.8984, 0.1016, 0.8984, 0.5, 0.8984, 0.1016, 0.8984, 0.5, 0.8984, 0.5, 0.8984, 0.1016, 0.8984, 0.5, 0.8984, 0.4628, 0.8984, 0.1016, 0.8984, 0.5, 0.8984, 0.1016, 0.998, 0.5, 0.998, 0.5, 0.8984, 0.1016, 0.998, 0.001953, 0.8984, 0.1016, 0.8984, 0.1016, 0.5, 0.1016, 0.8984, 0.1016, 0.5308, 0.1016, 0.5, 0.1016, 0.5308, 0.1016, 0.5, 0.1016, 0.5, 0.1016, 0.1016, 0.1016, 0.1016, 0.1016, 0.1016, 0.5, 0.1016, 0.5, 0.1016, 0.1016, 0.1016, 0.5, 0.1016, 0.4628, 0.1016, 0.5, 0.1016, 0.1016, 0.8984, 0.8984, 0.8984, 0.8984, 0.8984, 0.5, 0.8984, 0.5, 0.8984, 0.8984, 0.8984, 0.5, 0.8984, 0.5436, 0.8984, 0.5, 0.8984, 0.8984, 0.5, 0.8984, 0.5745, 0.8535, 0.8984, 0.8984, 0.8984, 0.8984, 0.5745, 0.8535, 0.8984, 0.5436, 0.8984, 0.8984, 0.5, 0.8984, 0.8984, 0.8984, 0.8984, 0.8984, 0.5, 0.8984, 0.5, 0.8984, 0.5, 0.8984, 0.5, 0.8984, 0.1016, 0.8984, 0.1016, 0.8984, 0.5, 0.8984, 0.1016, 0.8984, 0.1016, 0.5436, 0.4255, 0.8535, 0.1016, 0.8984, 0.1016, 0.8984, 0.4255, 0.8535, 0.5, 0.8984, 0.1016, 0.1016, 0.4692, 0.1016, 0.1016, 0.4628, 0.1016, 0.4628, 0.4692, 0.1016, 0.1452, 0.5, 0.4692, 0.1016, 0.4692, 0.5, 0.1452, 0.5, 0.4692, 0.8239, 0.1452, 0.5, 0.4692, 0.5, 0.5308, 0.8239, 0.5308, 0.5, 0.8548, 0.5, 0.5308, 0.5, 0.5308, 0.1016, 0.8548, 0.5, 0.8548, 0.5, 0.5308, 0.1016, 0.8984, 0.4628, 0.8984, 0.4628, 0.5308, 0.1016, 0.8984, 0.1016, 0.4692, 0.1016, 0.5, 0.1016, 0.5308, 0.1016, 0.1016, 0.5436, 0.1016, 0.5, 0.1452, 0.5, 0.1452, 0.5, 0.1016, 0.5, 0.1016, 0.4628, 0.8548, 0.5, 0.8984, 0.4628, 0.8984, 0.5436, 0.8984, 0.5436, 0.8984, 0.4628, 0.8984, 0.5, 0.4692, 0.8239, 0.4692, 0.5, 0.4692, 0.8239, 0.4692, 0.8239, 0.4692, 0.5, 0.4692, 0.5, 0.5308, 0.5, 0.5308, 0.8239, 0.5308, 0.5, 0.5308, 0.5, 0.5308, 0.8239, 0.5308, 0.8239, 0.4692, 0.5, 0.4692, 0.1016, 0.4692, 0.5, 0.4692, 0.5, 0.4692, 0.1016, 0.4692, 0.1016, 0.4692, 0.1016, 0.5308, 0.1016, 0.4692, 0.1016, 0.4692, 0.1016, 0.5308, 0.1016, 0.5308, 0.1016, 0.5308, 0.1016, 0.5308, 0.5, 0.5308, 0.1016, 0.5308, 0.1016, 0.5308, 0.5, 0.5308, 0.5, 0.5308, 0.8239, 0.8548, 0.5, 0.5308, 0.8239, 0.5308, 0.8239, 0.8548, 0.5, 0.8548, 0.5, 0.8548, 0.5, 0.8984, 0.5436, 0.8548, 0.5, 0.8548, 0.5, 0.8984, 0.5436, 0.8984, 0.5436, 0.8984, 0.5436, 0.5745, 0.8535, 0.8984, 0.5436, 0.8984, 0.5436, 0.5745, 0.8535, 0.5745, 0.8535, 0.4255, 0.8535, 0.1016, 0.5436, 0.4255, 0.8535, 0.4255, 0.8535, 0.1016, 0.5436, 0.1016, 0.5436, 0.1016, 0.5436, 0.1452, 0.5, 0.1016, 0.5436, 0.1016, 0.5436, 0.1452, 0.5, 0.1452, 0.5, 0.1452, 0.5, 0.4692, 0.8239, 0.1452, 0.5, 0.1452, 0.5, 0.4692, 0.8239, 0.4692, 0.8239, 0.5, 0.8984, 0.4255, 0.8535, 0.5, 0.8984, 0.5, 0.8984, 0.4255, 0.8535, 0.4255, 0.8535, 0.5745, 0.8535, 0.5, 0.8984, 0.5745, 0.8535, 0.5745, 0.8535, 0.5, 0.8984, 0.5, 0.8984])
me_mesh_018.materials.append(mat_lambert1)
me_mesh_018.update()
me_mesh_018.normals_split_custom_set([tuple(v) for v in zip(*[iter([-0.995, 0.09954, 0.0, -0.995, 0.09954, 0.0, -0.995, 0.09954, 0.0, -0.995, 0.09954, 0.0, -0.995, 0.09954, 0.0, -0.995, 0.09954, 0.0, 0.0, 0.09954, 0.995, 0.0, 0.09954, 0.995, 0.0, 0.09954, 0.995, 0.0, 0.09954, 0.995, 0.0, 0.09954, 0.995, 0.0, 0.09954, 0.995, 0.995, 0.09954, 0.0, 0.995, 0.09954, 0.0, 0.995, 0.09954, 0.0, 0.995, 0.09954, 0.0, 0.995, 0.09954, 0.0, 0.995, 0.09954, 0.0, 0.0, 0.09954, -0.995, 0.0, 0.09954, -0.995, 0.0, 0.09954, -0.995, 0.0, 0.09954, -0.995, 0.0, 0.09954, -0.995, 0.0, 0.09954, -0.995, 0.0, 1.0, -3.922e-07, 0.0, 1.0, -3.769e-08, 0.0, 1.0, -2.201e-07, 0.0, 1.0, -3.769e-08, 0.0, 1.0, 1.88e-07, 0.0, 1.0, -2.201e-07, 0.0, 1.0, 1.88e-07, 0.0, 1.0, 9.949e-07, 0.0, 1.0, -2.201e-07, 0.995, 0.09954, 0.0, 0.995, 0.09954, 0.0, 0.995, 0.09954, 0.0, 0.995, 0.09954, 0.0, 0.995, 0.09954, 0.0, 0.995, 0.09954, 0.0, 0.0, 1.0, 1.961e-07, 0.0, 1.0, -8.567e-08, 0.0, 1.0, 1.282e-07, 0.0, 1.0, 1.282e-07, 0.0, 1.0, -8.567e-08, 0.0, 1.0, 1.271e-07, 0.0, 1.0, -8.567e-08, 0.0, 1.0, -4.144e-07, 0.0, 1.0, 1.271e-07, -0.995, 0.09954, 0.0, -0.995, 0.09954, 0.0, -0.995, 0.09954, 0.0, -0.995, 0.09954, 0.0, -0.995, 0.09954, 0.0, -0.995, 0.09954, 0.0, 0.0, 0.09954, -0.995, 0.0, 0.09954, -0.995, 0.0, 0.09954, -0.995, 0.0, 0.09954, -0.995, 0.0, 0.09954, -0.995, 0.0, 0.09954, -0.995, 0.0, 1.0, -1.961e-07, 0.0, 1.0, 3.769e-08, 0.0, 1.0, -1.282e-07, 0.0, 1.0, 3.769e-08, 0.0, 1.0, -4.653e-07, 0.0, 1.0, -1.282e-07, 0.0, 1.0, -4.653e-07, 0.0, 1.0, 1.16e-07, 0.0, 1.0, -1.282e-07, 0.0, 0.09954, 0.995, 0.0, 0.09954, 0.995, 0.0, 0.09954, 0.995, 0.0, 0.09954, 0.995, 0.0, 0.09954, 0.995, 0.0, 0.09954, 0.995, 0.0, 1.0, -1.961e-07, 0.0, 1.0, -1.282e-07, 0.0, 1.0, -8.567e-08, 0.0, 1.0, -1.282e-07, 0.0, 1.0, -2.541e-07, 0.0, 1.0, -8.567e-08, 0.0, 1.0, -2.541e-07, 0.0, 1.0, -4.144e-07, 0.0, 1.0, -8.567e-08, 0.0, 1.0, 1.961e-07, 0.0, 1.0, 1.282e-07, 0.0, 1.0, -3.769e-08, 0.0, 1.0, -3.769e-08, 0.0, 1.0, 1.282e-07, 0.0, 1.0, 1.88e-07, 0.0, 1.0, 0.0, 0.0, 1.0, 1.88e-07, 0.0, 1.0, 1.282e-07, 0.0, 1.0, 3.922e-07, 0.0, 1.0, 2.24e-07, 0.0, 1.0, 3.769e-08, 0.0, 1.0, 3.769e-08, 0.0, 1.0, 2.24e-07, 0.0, 1.0, -4.653e-07, 0.0, 1.0, -8.527e-07, 0.0, 1.0, -4.653e-07, 0.0, 1.0, 2.24e-07, 0.0, 1.0, 1.727e-08, 0.0, 1.0, -8.662e-08, 0.0, 1.0, 2.24e-07, 0.0, 1.0, 2.24e-07, 0.0, 1.0, -8.662e-08, 0.0, 1.0, -8.527e-07, 0.0, 1.0, 3.922e-07, 0.0, 1.0, 0.0, 0.0, 1.0, 2.24e-07, 0.0, 1.0, 2.24e-07, 0.0, 1.0, 0.0, 0.0, 1.0, 1.727e-08, 0.0, 1.0, 1.727e-08, 0.0, 1.0, 0.0, 0.0, 1.0, -2.201e-07, 0.0, 1.0, -2.201e-07, 0.0, 1.0, 0.0, 0.0, 1.0, -3.922e-07, 0.0, 1.0, 9.949e-07, 0.0, 1.0, 1.732e-07, 0.0, 1.0, -2.201e-07, 0.0, 1.0, -2.201e-07, 0.0, 1.0, 1.732e-07, 0.0, 1.0, 1.727e-08, 0.0, 1.0, 1.282e-07, 0.0, 1.0, 1.271e-07, 0.0, 1.0, 0.0, 0.0, 1.0, 0.0, 0.0, 1.0, 1.271e-07, 0.0, 1.0, 0.0, 0.0, 1.0, 1.271e-07, 0.0, 1.0, 0.0, 0.0, 1.0, 0.0, 0.0, 1.0, 0.0, 0.0, 1.0, 0.0, 0.0, 1.0, 0.0, 0.0, 1.0, 0.0, 0.0, 1.0, 0.0, 0.0, 1.0, 5.709e-07, 0.0, 1.0, 0.0, 0.0, 1.0, -2.541e-07, 0.0, 1.0, 5.709e-07, 0.0, 1.0, 5.709e-07, 0.0, 1.0, -2.541e-07, 0.0, 1.0, 1.16e-07, 0.0, 1.0, 1.16e-07, 0.0, 1.0, -2.541e-07, 0.0, 1.0, -1.282e-07, 0.0, 1.0, 1.271e-07, 0.0, 1.0, -4.144e-07, 0.0, 1.0, -2.541e-07, 0.0, 1.0, 9.949e-07, 0.0, 1.0, 1.88e-07, 0.0, 1.0, 0.0, 0.0, 1.0, 0.0, 0.0, 1.0, 1.88e-07, 0.0, 1.0, 0.0, 0.0, 1.0, 5.709e-07, 0.0, 1.0, 1.16e-07, 0.0, 1.0, -8.527e-07, 0.0, 1.0, -8.527e-07, 0.0, 1.0, 1.16e-07, 0.0, 1.0, -4.653e-07, 0.0, 0.0, 1.0, 0.0, 0.0, 1.0, 0.0, 0.0, 1.0, 0.0, 0.0, 1.0, 0.0, 0.0, 1.0, 0.0, 0.0, 1.0, 0.0, 0.0, -1.0, 0.0, 0.0, -1.0, 0.0, 0.0, -1.0, 0.0, 0.0, -1.0, 0.0, 0.0, -1.0, 0.0, 0.0, -1.0, 0.0, 0.0, 1.0, 0.0, 0.0, 1.0, 0.0, 0.0, 1.0, 0.0, 0.0, 1.0, 0.0, 0.0, 1.0, 0.0, 0.0, 1.0, 1.0, 0.0, 0.0, 1.0, 0.0, 0.0, 1.0, 0.0, 0.0, 1.0, 0.0, 0.0, 1.0, 0.0, 0.0, 1.0, 0.0, 0.0, 0.0, 0.0, -1.0, 0.0, 0.0, -1.0, 0.0, 0.0, -1.0, 0.0, 0.0, -1.0, 0.0, 0.0, -1.0, 0.0, 0.0, -1.0, 0.7071, 0.0, 0.7071, 0.7071, 0.0, 0.7071, 0.7071, 0.0, 0.7071, 0.7071, 0.0, 0.7071, 0.7071, 0.0, 0.7071, 0.7071, 0.0, 0.7071, 0.7071, 0.0, -0.7071, 0.7071, 0.0, -0.7071, 0.7071, 0.0, -0.7071, 0.7071, 0.0, -0.7071, 0.7071, 0.0, -0.7071, 0.7071, 0.0, -0.7071, -0.7071, 0.0, -0.7071, -0.7071, 0.0, -0.7071, -0.7071, 0.0, -0.7071, -0.7071, 0.0, -0.7071, -0.7071, 0.0, -0.7071, -0.7071, 0.0, -0.7071, -0.7071, 0.0, 0.7071, -0.7071, 0.0, 0.7071, -0.7071, 0.0, 0.7071, -0.7071, 0.0, 0.7071, -0.7071, 0.0, 0.7071, -0.7071, 0.0, 0.7071, 0.7071, 0.0, 0.7071, 0.7071, 0.0, 0.7071, 0.7071, 0.0, 0.7071, 0.7071, 0.0, 0.7071, 0.7071, 0.0, 0.7071, 0.7071, 0.0, 0.7071, 0.7071, 0.0, -0.7071, 0.7071, 0.0, -0.7071, 0.7071, 0.0, -0.7071, 0.7071, 0.0, -0.7071, 0.7071, 0.0, -0.7071, 0.7071, 0.0, -0.7071, -0.7071, 0.0, 0.7071, -0.7071, 0.0, 0.7071, -0.7071, 0.0, 0.7071, -0.7071, 0.0, 0.7071, -0.7071, 0.0, 0.7071, -0.7071, 0.0, 0.7071, -0.7071, 0.0, -0.7071, -0.7071, 0.0, -0.7071, -0.7071, 0.0, -0.7071, -0.7071, 0.0, -0.7071, -0.7071, 0.0, -0.7071, -0.7071, 0.0, -0.7071])] * 3)])
me_mesh_019 = bpy.data.meshes.new('Mesh.019')
me_mesh_019.from_pydata([(0.5, -0.6421, -2.5), (0.5, -0.6421, -1.5), (-0.5, -0.6421, -2.5), (-0.5, -0.6421, -1.5), (-0.4, 0.3579, -1.6), (0.4, 0.3579, -1.6), (0.4, 0.3579, -2.4), (-0.4, 0.3579, -2.4), (0.305, 0.3579, -1.695), (-0.305, 0.3579, -1.695), (0.305, 0.3579, -2.305), (-0.305, 0.3579, -2.305), (-1.221e-06, -0.6421, -1.5), (-1.221e-06, 0.3579, -1.6), (-1.221e-06, 0.3579, -2.4), (-1.221e-06, -0.6421, -2.5), (0.5, -0.6421, -2.0), (0.4, 0.3579, -2.0), (-0.4, 0.3579, -2.0), (-0.5, -0.6421, -2.0), (-1.221e-06, 0.3579, -1.662), (0.02361, 0.3579, -1.752), (-0.02361, 0.3579, -1.752), (0.02361, 0.3579, -2.0), (-0.02361, 0.3579, -2.0), (0.02361, 0.3579, -2.305), (-1.221e-06, 0.3579, -2.329), (-0.02361, 0.3579, -2.305), (0.305, 0.3579, -1.967), (0.3335, 0.3579, -2.0), (0.305, 0.3579, -2.028), (0.2716, 0.3579, -2.0), (-0.2716, 0.3579, -2.0), (-0.305, 0.3579, -2.028), (-0.3335, 0.3579, -2.0), (-0.305, 0.3579, -1.967), (-0.057, 0.3579, -1.719), (0.05699, 0.3579, -1.719), (-0.02361, 0.2954, -1.752), (0.02361, 0.2954, -1.752), (0.02361, 0.2954, -2.0), (-0.02361, 0.2954, -2.0), (0.02361, 0.2954, -2.305), (-0.02361, 0.2954, -2.305), (-0.2716, 0.2954, -2.0), (-0.305, 0.2954, -1.967), (-0.057, 0.2954, -1.719), (0.05699, 0.2954, -1.719), (0.305, 0.2954, -1.967), (0.2716, 0.2954, -2.0), (-1.221e-06, 0.2954, -1.662)], [], [(14, 15, 7), (7, 15, 2), (18, 19, 4), (4, 19, 3), (13, 4, 12), (12, 4, 3), (17, 5, 16), (16, 5, 1), (5, 17, 8), (17, 29, 8), (29, 28, 8), (13, 12, 5), (5, 12, 1), (6, 14, 10), (10, 14, 25), (14, 26, 25), (0, 15, 6), (6, 15, 14), (17, 16, 6), (6, 16, 0), (7, 18, 11), (18, 34, 11), (34, 33, 11), (18, 7, 19), (19, 7, 2), (7, 11, 14), (11, 27, 14), (27, 26, 14), (6, 10, 17), (17, 10, 29), (30, 29, 10), (4, 9, 18), (18, 9, 34), (35, 34, 9), (20, 36, 9), (9, 36, 35), (4, 13, 9), (9, 13, 20), (20, 13, 8), (8, 13, 5), (28, 37, 8), (8, 37, 20), (10, 25, 30), (30, 25, 31), (25, 23, 31), (21, 31, 23), (22, 24, 32), (24, 27, 32), (32, 27, 33), (33, 27, 11), (25, 26, 27), (28, 29, 31), (31, 29, 30), (32, 33, 35), (35, 33, 34), (21, 23, 39), (39, 23, 40), (24, 22, 41), (41, 22, 38), (23, 25, 40), (40, 25, 42), (25, 27, 42), (42, 27, 43), (27, 24, 43), (43, 24, 41), (22, 32, 38), (38, 32, 44), (32, 35, 44), (44, 35, 45), (35, 36, 45), (45, 36, 46), (37, 28, 47), (47, 28, 48), (28, 31, 48), (48, 31, 49), (31, 21, 49), (49, 21, 39), (20, 37, 50), (50, 37, 47), (36, 20, 46), (46, 20, 50)])
me_mesh_019.polygons.foreach_set('use_smooth', [True] * 81)
_k = set([(0, 6), (1, 5), (2, 7), (3, 4), (4, 13), (4, 18), (5, 13), (5, 17), (6, 14), (6, 17), (7, 14), (7, 18), (20, 36), (20, 37), (20, 50), (21, 23), (21, 31), (21, 39), (21, 49), (22, 24), (22, 32), (22, 38), (23, 25), (23, 39), (24, 27), (24, 43), (25, 27), (25, 42), (27, 42), (27, 43), (28, 31), (28, 37), (28, 48), (31, 48), (31, 49), (32, 35), (32, 38), (32, 44), (35, 36), (35, 44), (35, 45), (36, 45), (37, 50)])
me_mesh_019.attributes.new('sharp_edge', 'BOOLEAN', 'EDGE').data.foreach_set('value', [ (min(e.vertices), max(e.vertices)) in _k for e in me_mesh_019.edges])
_uv = me_mesh_019.uv_layers.new(name='map1')
_uv.uv.foreach_set('vector', [0.5, 0.1016, 0.5, 0.001953, 0.8984, 0.1016, 0.8984, 0.1016, 0.5, 0.001953, 0.998, 0.001953, 0.8984, 0.5, 0.998, 0.5, 0.8984, 0.8984, 0.8984, 0.8984, 0.998, 0.5, 0.998, 0.998, 0.5, 0.8984, 0.8984, 0.8984, 0.5, 0.998, 0.5, 0.998, 0.8984, 0.8984, 0.998, 0.998, 0.1016, 0.5, 0.1016, 0.8984, 0.001953, 0.5, 0.001953, 0.5, 0.1016, 0.8984, 0.001953, 0.998, 0.1016, 0.8984, 0.1016, 0.5, 0.1016, 0.8984, 0.1016, 0.5, 0.1016, 0.5, 0.1016, 0.8984, 0.1016, 0.5, 0.1016, 0.5436, 0.1016, 0.8984, 0.5, 0.8984, 0.5, 0.998, 0.1016, 0.8984, 0.1016, 0.8984, 0.5, 0.998, 0.001953, 0.998, 0.1016, 0.1016, 0.5, 0.1016, 0.1016, 0.1016, 0.1016, 0.1016, 0.5, 0.1016, 0.4692, 0.1016, 0.5, 0.1016, 0.5, 0.1016, 0.4692, 0.1016, 0.001953, 0.001953, 0.5, 0.001953, 0.1016, 0.1016, 0.1016, 0.1016, 0.5, 0.001953, 0.5, 0.1016, 0.1016, 0.5, 0.001953, 0.5, 0.1016, 0.1016, 0.1016, 0.1016, 0.001953, 0.5, 0.001953, 0.001953, 0.8984, 0.1016, 0.8984, 0.5, 0.8984, 0.1016, 0.8984, 0.5, 0.8984, 0.5, 0.8984, 0.1016, 0.8984, 0.5, 0.8984, 0.4628, 0.8984, 0.1016, 0.8984, 0.5, 0.8984, 0.1016, 0.998, 0.5, 0.998, 0.5, 0.8984, 0.1016, 0.998, 0.001953, 0.8984, 0.1016, 0.8984, 0.1016, 0.5, 0.1016, 0.8984, 0.1016, 0.5308, 0.1016, 0.5, 0.1016, 0.5308, 0.1016, 0.5, 0.1016, 0.5, 0.1016, 0.1016, 0.1016, 0.1016, 0.1016, 0.1016, 0.5, 0.1016, 0.5, 0.1016, 0.1016, 0.1016, 0.5, 0.1016, 0.4628, 0.1016, 0.5, 0.1016, 0.1016, 0.8984, 0.8984, 0.8984, 0.8984, 0.8984, 0.5, 0.8984, 0.5, 0.8984, 0.8984, 0.8984, 0.5, 0.8984, 0.5436, 0.8984, 0.5, 0.8984, 0.8984, 0.5, 0.8984, 0.5745, 0.8535, 0.8984, 0.8984, 0.8984, 0.8984, 0.5745, 0.8535, 0.8984, 0.5436, 0.8984, 0.8984, 0.5, 0.8984, 0.8984, 0.8984, 0.8984, 0.8984, 0.5, 0.8984, 0.5, 0.8984, 0.5, 0.8984, 0.5, 0.8984, 0.1016, 0.8984, 0.1016, 0.8984, 0.5, 0.8984, 0.1016, 0.8984, 0.1016, 0.5436, 0.4255, 0.8535, 0.1016, 0.8984, 0.1016, 0.8984, 0.4255, 0.8535, 0.5, 0.8984, 0.1016, 0.1016, 0.4692, 0.1016, 0.1016, 0.4628, 0.1016, 0.4628, 0.4692, 0.1016, 0.1452, 0.5, 0.4692, 0.1016, 0.4692, 0.5, 0.1452, 0.5, 0.4692, 0.8239, 0.1452, 0.5, 0.4692, 0.5, 0.5308, 0.8239, 0.5308, 0.5, 0.8548, 0.5, 0.5308, 0.5, 0.5308, 0.1016, 0.8548, 0.5, 0.8548, 0.5, 0.5308, 0.1016, 0.8984, 0.4628, 0.8984, 0.4628, 0.5308, 0.1016, 0.8984, 0.1016, 0.4692, 0.1016, 0.5, 0.1016, 0.5308, 0.1016, 0.1016, 0.5436, 0.1016, 0.5, 0.1452, 0.5, 0.1452, 0.5, 0.1016, 0.5, 0.1016, 0.4628, 0.8548, 0.5, 0.8984, 0.4628, 0.8984, 0.5436, 0.8984, 0.5436, 0.8984, 0.4628, 0.8984, 0.5, 0.4692, 0.8239, 0.4692, 0.5, 0.4692, 0.8239, 0.4692, 0.8239, 0.4692, 0.5, 0.4692, 0.5, 0.5308, 0.5, 0.5308, 0.8239, 0.5308, 0.5, 0.5308, 0.5, 0.5308, 0.8239, 0.5308, 0.8239, 0.4692, 0.5, 0.4692, 0.1016, 0.4692, 0.5, 0.4692, 0.5, 0.4692, 0.1016, 0.4692, 0.1016, 0.4692, 0.1016, 0.5308, 0.1016, 0.4692, 0.1016, 0.4692, 0.1016, 0.5308, 0.1016, 0.5308, 0.1016, 0.5308, 0.1016, 0.5308, 0.5, 0.5308, 0.1016, 0.5308, 0.1016, 0.5308, 0.5, 0.5308, 0.5, 0.5308, 0.8239, 0.8548, 0.5, 0.5308, 0.8239, 0.5308, 0.8239, 0.8548, 0.5, 0.8548, 0.5, 0.8548, 0.5, 0.8984, 0.5436, 0.8548, 0.5, 0.8548, 0.5, 0.8984, 0.5436, 0.8984, 0.5436, 0.8984, 0.5436, 0.5745, 0.8535, 0.8984, 0.5436, 0.8984, 0.5436, 0.5745, 0.8535, 0.5745, 0.8535, 0.4255, 0.8535, 0.1016, 0.5436, 0.4255, 0.8535, 0.4255, 0.8535, 0.1016, 0.5436, 0.1016, 0.5436, 0.1016, 0.5436, 0.1452, 0.5, 0.1016, 0.5436, 0.1016, 0.5436, 0.1452, 0.5, 0.1452, 0.5, 0.1452, 0.5, 0.4692, 0.8239, 0.1452, 0.5, 0.1452, 0.5, 0.4692, 0.8239, 0.4692, 0.8239, 0.5, 0.8984, 0.4255, 0.8535, 0.5, 0.8984, 0.5, 0.8984, 0.4255, 0.8535, 0.4255, 0.8535, 0.5745, 0.8535, 0.5, 0.8984, 0.5745, 0.8535, 0.5745, 0.8535, 0.5, 0.8984, 0.5, 0.8984])
me_mesh_019.materials.append(mat_lambert1)
me_mesh_019.update()
me_mesh_019.normals_split_custom_set([tuple(v) for v in zip(*[iter([0.0, 0.09954, -0.995, 0.0, 0.09954, -0.995, 0.0, 0.09954, -0.995, 0.0, 0.09954, -0.995, 0.0, 0.09954, -0.995, 0.0, 0.09954, -0.995, -0.995, 0.09954, 0.0, -0.995, 0.09954, 0.0, -0.995, 0.09954, 0.0, -0.995, 0.09954, 0.0, -0.995, 0.09954, 0.0, -0.995, 0.09954, 0.0, 0.0, 0.09954, 0.995, 0.0, 0.09954, 0.995, 0.0, 0.09954, 0.995, 0.0, 0.09954, 0.995, 0.0, 0.09954, 0.995, 0.0, 0.09954, 0.995, 0.995, 0.09954, 0.0, 0.995, 0.09954, 0.0, 0.995, 0.09954, 0.0, 0.995, 0.09954, 0.0, 0.995, 0.09954, 0.0, 0.995, 0.09954, 0.0, 0.0, 1.0, 0.0, 0.0, 1.0, 6.786e-14, 0.0, 1.0, -1.086e-08, 0.0, 1.0, 6.786e-14, 0.0, 1.0, 5.654e-14, 0.0, 1.0, -1.086e-08, 0.0, 1.0, 5.654e-14, 0.0, 1.0, 0.0, 0.0, 1.0, -1.086e-08, 0.0, 0.09954, 0.995, 0.0, 0.09954, 0.995, 0.0, 0.09954, 0.995, 0.0, 0.09954, 0.995, 0.0, 0.09954, 0.995, 0.0, 0.09954, 0.995, 0.0, 1.0, -1.961e-07, 0.0, 1.0, -2.119e-07, 0.0, 1.0, -1.352e-07, 0.0, 1.0, -1.352e-07, 0.0, 1.0, -2.119e-07, 0.0, 1.0, -6.006e-08, 0.0, 1.0, -2.119e-07, 0.0, 1.0, 0.0, 0.0, 1.0, -6.006e-08, 0.0, 0.09954, -0.995, 0.0, 0.09954, -0.995, 0.0, 0.09954, -0.995, 0.0, 0.09954, -0.995, 0.0, 0.09954, -0.995, 0.0, 0.09954, -0.995, 0.995, 0.09954, 0.0, 0.995, 0.09954, 0.0, 0.995, 0.09954, 0.0, 0.995, 0.09954, 0.0, 0.995, 0.09954, 0.0, 0.995, 0.09954, 0.0, 0.0, 1.0, -1.961e-07, 0.0, 1.0, 6.786e-14, 0.0, 1.0, -1.352e-07, 0.0, 1.0, 6.786e-14, 0.0, 1.0, 5.654e-14, 0.0, 1.0, -1.352e-07, 0.0, 1.0, 5.654e-14, 0.0, 1.0, 2.039e-07, 0.0, 1.0, -1.352e-07, -0.995, 0.09954, 0.0, -0.995, 0.09954, 0.0, -0.995, 0.09954, 0.0, -0.995, 0.09954, 0.0, -0.995, 0.09954, 0.0, -0.995, 0.09954, 0.0, 0.0, 1.0, -1.961e-07, 0.0, 1.0, -1.352e-07, 0.0, 1.0, -2.119e-07, 0.0, 1.0, -1.352e-07, 0.0, 1.0, -6.006e-08, 0.0, 1.0, -2.119e-07, 0.0, 1.0, -6.006e-08, 0.0, 1.0, 0.0, 0.0, 1.0, -2.119e-07, 0.0, 1.0, -1.961e-07, 0.0, 1.0, -1.352e-07, 0.0, 1.0, 6.786e-14, 0.0, 1.0, 6.786e-14, 0.0, 1.0, -1.352e-07, 0.0, 1.0, 5.654e-14, 0.0, 1.0, 2.039e-07, 0.0, 1.0, 5.654e-14, 0.0, 1.0, -1.352e-07, 0.0, 1.0, 1.961e-07, 0.0, 1.0, 1.252e-07, 0.0, 1.0, 6.786e-14, 0.0, 1.0, 6.786e-14, 0.0, 1.0, 1.252e-07, 0.0, 1.0, 5.654e-14, 0.0, 1.0, 0.0, 0.0, 1.0, 5.654e-14, 0.0, 1.0, 1.252e-07, 0.0, 1.0, -3.455e-08, 0.0, 1.0, 0.0, 0.0, 1.0, 1.252e-07, 0.0, 1.0, 1.252e-07, 0.0, 1.0, 0.0, 0.0, 1.0, 0.0, 0.0, 1.0, 1.961e-07, 0.0, 1.0, 3.769e-08, 0.0, 1.0, 1.252e-07, 0.0, 1.0, 1.252e-07, 0.0, 1.0, 3.769e-08, 0.0, 1.0, -3.455e-08, 0.0, 1.0, -3.455e-08, 0.0, 1.0, 3.769e-08, 0.0, 1.0, -1.086e-08, 0.0, 1.0, -1.086e-08, 0.0, 1.0, 3.769e-08, 0.0, 1.0, 0.0, 0.0, 1.0, 0.0, 0.0, 1.0, -1.732e-07, 0.0, 1.0, -1.086e-08, 0.0, 1.0, -1.086e-08, 0.0, 1.0, -1.732e-07, 0.0, 1.0, -3.455e-08, 0.0, 1.0, -1.352e-07, 0.0, 1.0, -6.006e-08, 0.0, 1.0, 2.039e-07, 0.0, 1.0, 2.039e-07, 0.0, 1.0, -6.006e-08, 0.0, 1.0, 2.836e-07, 0.0, 1.0, -6.006e-08, 0.0, 1.0, 0.0, 0.0, 1.0, 2.836e-07, 0.0, 1.0, 0.0, 0.0, 1.0, 2.836e-07, 0.0, 1.0, 0.0, 0.0, 1.0, 0.0, 0.0, 1.0, 0.0, 0.0, 1.0, 2.836e-07, 0.0, 1.0, 0.0, 0.0, 1.0, -6.006e-08, 0.0, 1.0, 2.836e-07, 0.0, 1.0, 2.836e-07, 0.0, 1.0, -6.006e-08, 0.0, 1.0, 2.039e-07, 0.0, 1.0, 2.039e-07, 0.0, 1.0, -6.006e-08, 0.0, 1.0, -1.352e-07, 0.0, 1.0, -6.006e-08, 0.0, 1.0, 0.0, 0.0, 1.0, -6.006e-08, 0.0, 1.0, 0.0, 0.0, 1.0, 5.654e-14, 0.0, 1.0, 2.836e-07, 0.0, 1.0, 2.836e-07, 0.0, 1.0, 5.654e-14, 0.0, 1.0, 2.039e-07, 0.0, 1.0, 2.836e-07, 0.0, 1.0, 2.039e-07, 0.0, 1.0, 0.0, 0.0, 1.0, 0.0, 0.0, 1.0, 2.039e-07, 0.0, 1.0, 5.654e-14, -1.0, 0.0, 0.0, -1.0, 0.0, 0.0, -1.0, 0.0, 0.0, -1.0, 0.0, 0.0, -1.0, 0.0, 0.0, -1.0, 0.0, 0.0, 1.0, 0.0, 0.0, 1.0, 0.0, 0.0, 1.0, 0.0, 0.0, 1.0, 0.0, 0.0, 1.0, 0.0, 0.0, 1.0, 0.0, 0.0, -1.0, 0.0, 0.0, -1.0, 0.0, 0.0, -1.0, 0.0, 0.0, -1.0, 0.0, 0.0, -1.0, 0.0, 0.0, -1.0, 0.0, 0.0, 0.0, 0.0, 1.0, 0.0, 0.0, 1.0, 0.0, 0.0, 1.0, 0.0, 0.0, 1.0, 0.0, 0.0, 1.0, 0.0, 0.0, 1.0, 1.0, 0.0, 0.0, 1.0, 0.0, 0.0, 1.0, 0.0, 0.0, 1.0, 0.0, 0.0, 1.0, 0.0, 0.0, 1.0, 0.0, 0.0, -0.7071, 0.0, 0.7071, -0.7071, 0.0, 0.7071, -0.7071, 0.0, 0.7071, -0.7071, 0.0, 0.7071, -0.7071, 0.0, 0.7071, -0.7071, 0.0, 0.7071, 0.7071, 0.0, 0.7071, 0.7071, 0.0, 0.7071, 0.7071, 0.0, 0.7071, 0.7071, 0.0, 0.7071, 0.7071, 0.0, 0.7071, 0.7071, 0.0, 0.7071, 0.7071, 0.0, -0.7071, 0.7071, 0.0, -0.7071, 0.7071, 0.0, -0.7071, 0.7071, 0.0, -0.7071, 0.7071, 0.0, -0.7071, 0.7071, 0.0, -0.7071, -0.7071, 0.0, -0.7071, -0.7071, 0.0, -0.7071, -0.7071, 0.0, -0.7071, -0.7071, 0.0, -0.7071, -0.7071, 0.0, -0.7071, -0.7071, 0.0, -0.7071, -0.7071, 0.0, 0.7071, -0.7071, 0.0, 0.7071, -0.7071, 0.0, 0.7071, -0.7071, 0.0, 0.7071, -0.7071, 0.0, 0.7071, -0.7071, 0.0, 0.7071, 0.7071, 0.0, 0.7071, 0.7071, 0.0, 0.7071, 0.7071, 0.0, 0.7071, 0.7071, 0.0, 0.7071, 0.7071, 0.0, 0.7071, 0.7071, 0.0, 0.7071, -0.7071, 0.0, -0.7071, -0.7071, 0.0, -0.7071, -0.7071, 0.0, -0.7071, -0.7071, 0.0, -0.7071, -0.7071, 0.0, -0.7071, -0.7071, 0.0, -0.7071, 0.7071, 0.0, -0.7071, 0.7071, 0.0, -0.7071, 0.7071, 0.0, -0.7071, 0.7071, 0.0, -0.7071, 0.7071, 0.0, -0.7071, 0.7071, 0.0, -0.7071])] * 3)])
me_mesh_020 = bpy.data.meshes.new('Mesh.020')
me_mesh_020.from_pydata([(-0.02361, 0.3504, -3.248), (-0.02361, 0.3504, -3.0), (0.02361, 0.3504, -3.0), (0.02361, 0.3504, -3.248), (-0.02361, 0.3504, -2.695), (0.02361, 0.3504, -2.695), (0.2716, 0.3504, -3.0), (0.305, 0.3504, -3.033), (0.05699, 0.3504, -3.281), (-0.057, 0.3504, -3.281), (-0.305, 0.3504, -3.033), (-0.2716, 0.3504, -3.0), (-1.221e-06, 0.3504, -3.338)], [], [(3, 0, 2), (2, 0, 1), (2, 1, 5), (5, 1, 4), (3, 6, 8), (8, 6, 7), (0, 9, 11), (11, 9, 10), (12, 9, 8), (8, 9, 3), (3, 9, 0)])
me_mesh_020.polygons.foreach_set('use_smooth', [True] * 11)
_uv = me_mesh_020.uv_layers.new(name='map1')
_uv.uv.foreach_set('vector', [0.5308, 0.8239, 0.4692, 0.8239, 0.5308, 0.5, 0.5308, 0.5, 0.4692, 0.8239, 0.4692, 0.5, 0.5308, 0.5, 0.4692, 0.5, 0.5308, 0.1016, 0.5308, 0.1016, 0.4692, 0.5, 0.4692, 0.1016, 0.5308, 0.8239, 0.8548, 0.5, 0.5745, 0.8535, 0.5745, 0.8535, 0.8548, 0.5, 0.8984, 0.5436, 0.4692, 0.8239, 0.4255, 0.8535, 0.1452, 0.5, 0.1452, 0.5, 0.4255, 0.8535, 0.1016, 0.5436, 0.5, 0.8984, 0.4255, 0.8535, 0.5745, 0.8535, 0.5745, 0.8535, 0.4255, 0.8535, 0.5308, 0.8239, 0.5308, 0.8239, 0.4255, 0.8535, 0.4692, 0.8239])
me_mesh_020.materials.append(mat_lambert1)
me_mesh_020.update()
me_mesh_020.normals_split_custom_set([tuple(v) for v in zip(*[iter([0.0, 1.0, -2.571e-07, 0.0, 1.0, -2.571e-07, 0.0, 1.0, 0.0, 0.0, 1.0, 0.0, 0.0, 1.0, -2.571e-07, 0.0, 1.0, 0.0, 0.0, 1.0, 0.0, 0.0, 1.0, 0.0, 0.0, 1.0, 0.0, 0.0, 1.0, 0.0, 0.0, 1.0, 0.0, 0.0, 1.0, 0.0, 0.0, 1.0, -2.571e-07, 0.0, 1.0, 3.35e-07, 0.0, 1.0, -3.925e-07, 0.0, 1.0, -3.925e-07, 0.0, 1.0, 3.35e-07, 0.0, 1.0, 4.5e-07, 0.0, 1.0, -2.571e-07, 0.0, 1.0, -3.733e-07, 0.0, 1.0, 7.467e-07, 0.0, 1.0, 7.467e-07, 0.0, 1.0, -3.733e-07, 0.0, 1.0, 9e-07, 0.0, 1.0, 0.0, 0.0, 1.0, -3.733e-07, 0.0, 1.0, -3.925e-07, 0.0, 1.0, -3.925e-07, 0.0, 1.0, -3.733e-07, 0.0, 1.0, -2.571e-07, 0.0, 1.0, -2.571e-07, 0.0, 1.0, -3.733e-07, 0.0, 1.0, -2.571e-07])] * 3)])
me_mesh_021 = bpy.data.meshes.new('Mesh.021')
me_mesh_021.from_pydata([(1.248, 0.3504, -2.024), (1.0, 0.3504, -2.024), (1.0, 0.3504, -1.976), (1.248, 0.3504, -1.976), (0.695, 0.3504, -2.024), (0.695, 0.3504, -1.976), (1.0, 0.3504, -1.728), (1.033, 0.3504, -1.695), (1.281, 0.3504, -1.943), (1.281, 0.3504, -2.057), (1.033, 0.3504, -2.305), (1.0, 0.3504, -2.272), (1.338, 0.3504, -2.0)], [], [(3, 0, 2), (2, 0, 1), (2, 1, 5), (5, 1, 4), (3, 6, 8), (8, 6, 7), (0, 9, 11), (11, 9, 10), (12, 9, 8), (8, 9, 3), (3, 9, 0)])
me_mesh_021.polygons.foreach_set('use_smooth', [True] * 11)
_uv = me_mesh_021.uv_layers.new(name='map1')
_uv.uv.foreach_set('vector', [0.5308, 0.8239, 0.4692, 0.8239, 0.5308, 0.5, 0.5308, 0.5, 0.4692, 0.8239, 0.4692, 0.5, 0.5308, 0.5, 0.4692, 0.5, 0.5308, 0.1016, 0.5308, 0.1016, 0.4692, 0.5, 0.4692, 0.1016, 0.5308, 0.8239, 0.8548, 0.5, 0.5745, 0.8535, 0.5745, 0.8535, 0.8548, 0.5, 0.8984, 0.5436, 0.4692, 0.8239, 0.4255, 0.8535, 0.1452, 0.5, 0.1452, 0.5, 0.4255, 0.8535, 0.1016, 0.5436, 0.5, 0.8984, 0.4255, 0.8535, 0.5745, 0.8535, 0.5745, 0.8535, 0.4255, 0.8535, 0.5308, 0.8239, 0.5308, 0.8239, 0.4255, 0.8535, 0.4692, 0.8239])
me_mesh_021.materials.append(mat_lambert1)
me_mesh_021.update()
me_mesh_021.normals_split_custom_set([tuple(v) for v in zip(*[iter([0.0, 1.0, 0.0, 0.0, 1.0, 0.0, 0.0, 1.0, 0.0, 0.0, 1.0, 0.0, 0.0, 1.0, 0.0, 0.0, 1.0, 0.0, 0.0, 1.0, 0.0, 0.0, 1.0, 0.0, 0.0, 1.0, 0.0, 0.0, 1.0, 0.0, 0.0, 1.0, 0.0, 0.0, 1.0, 0.0, 0.0, 1.0, 0.0, 0.0, 1.0, 6.175e-07, 0.0, 1.0, 2.875e-08, 0.0, 1.0, 2.875e-08, 0.0, 1.0, 6.175e-07, 0.0, 1.0, 6.75e-07, 0.0, 1.0, 0.0, 0.0, 1.0, -3.833e-08, 0.0, 1.0, -8.233e-07, 0.0, 1.0, -8.233e-07, 0.0, 1.0, -3.833e-08, 0.0, 1.0, -9e-07, 0.0, 1.0, 0.0, 0.0, 1.0, -3.833e-08, 0.0, 1.0, 2.875e-08, 0.0, 1.0, 2.875e-08, 0.0, 1.0, -3.833e-08, 0.0, 1.0, 0.0, 0.0, 1.0, 0.0, 0.0, 1.0, -3.833e-08, 0.0, 1.0, 0.0])] * 3)])
me_mesh_022 = bpy.data.meshes.new('Mesh.022')
me_mesh_022.from_pydata([(0.02361, 0.3504, -1.752), (0.02361, 0.3504, -2.0), (-0.02361, 0.3504, -2.0), (-0.02361, 0.3504, -1.752), (0.02361, 0.3504, -2.305), (-0.02361, 0.3504, -2.305), (-0.2716, 0.3504, -2.0), (-0.305, 0.3504, -1.967), (-0.057, 0.3504, -1.719), (0.05699, 0.3504, -1.719), (0.305, 0.3504, -1.967), (0.2716, 0.3504, -2.0), (-1.221e-06, 0.3504, -1.662)], [], [(3, 0, 2), (2, 0, 1), (2, 1, 5), (5, 1, 4), (3, 6, 8), (8, 6, 7), (0, 9, 11), (11, 9, 10), (12, 9, 8), (8, 9, 3), (3, 9, 0)])
me_mesh_022.polygons.foreach_set('use_smooth', [True] * 11)
_uv = me_mesh_022.uv_layers.new(name='map1')
_uv.uv.foreach_set('vector', [0.5308, 0.8239, 0.4692, 0.8239, 0.5308, 0.5, 0.5308, 0.5, 0.4692, 0.8239, 0.4692, 0.5, 0.5308, 0.5, 0.4692, 0.5, 0.5308, 0.1016, 0.5308, 0.1016, 0.4692, 0.5, 0.4692, 0.1016, 0.5308, 0.8239, 0.8548, 0.5, 0.5745, 0.8535, 0.5745, 0.8535, 0.8548, 0.5, 0.8984, 0.5436, 0.4692, 0.8239, 0.4255, 0.8535, 0.1452, 0.5, 0.1452, 0.5, 0.4255, 0.8535, 0.1016, 0.5436, 0.5, 0.8984, 0.4255, 0.8535, 0.5745, 0.8535, 0.5745, 0.8535, 0.4255, 0.8535, 0.5308, 0.8239, 0.5308, 0.8239, 0.4255, 0.8535, 0.4692, 0.8239])
me_mesh_022.materials.append(mat_lambert1)
me_mesh_022.update()
me_mesh_022.normals_split_custom_set([tuple(v) for v in zip(*[iter([0.0, 1.0, 2.571e-07, 0.0, 1.0, 2.571e-07, 0.0, 1.0, 0.0, 0.0, 1.0, 0.0, 0.0, 1.0, 2.571e-07, 0.0, 1.0, 0.0, 0.0, 1.0, 0.0, 0.0, 1.0, 0.0, 0.0, 1.0, 0.0, 0.0, 1.0, 0.0, 0.0, 1.0, 0.0, 0.0, 1.0, 0.0, 0.0, 1.0, 2.571e-07, 0.0, 1.0, -3.35e-07, 0.0, 1.0, 3.925e-07, 0.0, 1.0, 3.925e-07, 0.0, 1.0, -3.35e-07, 0.0, 1.0, -4.5e-07, 0.0, 1.0, 2.571e-07, 0.0, 1.0, 3.733e-07, 0.0, 1.0, -7.467e-07, 0.0, 1.0, -7.467e-07, 0.0, 1.0, 3.733e-07, 0.0, 1.0, -9e-07, 0.0, 1.0, 0.0, 0.0, 1.0, 3.733e-07, 0.0, 1.0, 3.925e-07, 0.0, 1.0, 3.925e-07, 0.0, 1.0, 3.733e-07, 0.0, 1.0, 2.571e-07, 0.0, 1.0, 2.571e-07, 0.0, 1.0, 3.733e-07, 0.0, 1.0, 2.571e-07])] * 3)])
me_mesh_023 = bpy.data.meshes.new('Mesh.023')
me_mesh_023.from_pydata([(-7.772, 0.9925, -7.048), (-7.772, 0.9925, -6.92), (-3.182, 0.9925, -6.952), (-3.182, 0.9925, -7.048)], [], [(0, 1, 3), (3, 1, 2)])
me_mesh_023.polygons.foreach_set('use_smooth', [True] * 2)
_uv = me_mesh_023.uv_layers.new(name='map1')
_uv.uv.foreach_set('vector', [0.5797, 0.8585, 0.4203, 0.8585, 0.5797, 0.1415, 0.5797, 0.1415, 0.4203, 0.8585, 0.4203, 0.1415])
me_mesh_023.materials.append(mat_lambert1)
me_mesh_023.update()
me_mesh_023.normals_split_custom_set([tuple(v) for v in zip(*[iter([0.0, 1.0, 0.0, 0.0, 1.0, 0.0, 0.0, 1.0, 0.0, 0.0, 1.0, 0.0, 0.0, 1.0, 0.0, 0.0, 1.0, 0.0])] * 3)])

# ---- objects
ob_key_left_light = bpy.data.objects.new('Key_Left_Light', me_mesh_012)
ob_key_forward = bpy.data.objects.new('Key_Forward', me_mesh_013)
ob_key_space = bpy.data.objects.new('Key_Space', me_mesh_016)
ob_key_left = bpy.data.objects.new('Key_Left', me_mesh_017)
ob_key_right = bpy.data.objects.new('Key_Right', me_mesh_018)
ob_key_back = bpy.data.objects.new('Key_Back', me_mesh_019)
ob_key_forward_light = bpy.data.objects.new('Key_Forward_Light', me_mesh_020)
ob_key_right_light = bpy.data.objects.new('Key_Right_Light', me_mesh_021)
ob_key_back_light = bpy.data.objects.new('Key_Back_Light', me_mesh_022)
ob_key_space_light = bpy.data.objects.new('Key_Space_Light', me_mesh_023)

# ---- transforms, parenting, visibility, modifiers, constraints
ob_key_left_light.parent = ob_key_left
ob_key_left_light.matrix_parent_inverse = Matrix(((1.0, -0.0, 0.0, -0.0), (-0.0, 7.55e-08, 1.0, 0.0), (0.0, -1.0, 7.55e-08, -0.0), (0.0, 0.0, -0.0, 1.0)))
ob_key_left_light.location = (0.0, 0.0, 0.0)
ob_key_left_light.rotation_euler = (1.571, -0.0, 0.0)
ob_key_left_light.color = (0.8, 0.8, 0.8, 1.0)
ob_key_forward.location = (0.0, 0.0, 0.0)
ob_key_forward.rotation_euler = (1.571, -0.0, 0.0)
ob_key_forward.color = (0.8, 0.8, 0.8, 1.0)
ob_key_space.location = (0.0, 0.0, 0.0)
ob_key_space.rotation_euler = (1.571, -0.0, 0.0)
ob_key_space.color = (0.8, 0.8, 0.8, 1.0)
ob_key_left.location = (0.0, 0.0, 0.0)
ob_key_left.rotation_euler = (1.571, -0.0, 0.0)
ob_key_left.color = (0.8, 0.8, 0.8, 1.0)
ob_key_right.location = (0.0, 0.0, 0.0)
ob_key_right.rotation_euler = (1.571, -0.0, 0.0)
ob_key_right.color = (0.8, 0.8, 0.8, 1.0)
ob_key_back.location = (0.0, 0.0, 0.0)
ob_key_back.rotation_euler = (1.571, -0.0, 0.0)
ob_key_back.color = (0.8, 0.8, 0.8, 1.0)
ob_key_forward_light.parent = ob_key_forward
ob_key_forward_light.matrix_parent_inverse = Matrix(((1.0, -0.0, 0.0, -0.0), (-0.0, 7.55e-08, 1.0, 0.0), (0.0, -1.0, 7.55e-08, -0.0), (0.0, 0.0, -0.0, 1.0)))
ob_key_forward_light.location = (0.0, 0.0, 0.0)
ob_key_forward_light.rotation_euler = (1.571, -0.0, 0.0)
ob_key_forward_light.color = (0.8, 0.8, 0.8, 1.0)
ob_key_right_light.parent = ob_key_right
ob_key_right_light.matrix_parent_inverse = Matrix(((1.0, -0.0, 0.0, -0.0), (-0.0, 7.55e-08, 1.0, 0.0), (0.0, -1.0, 7.55e-08, -0.0), (0.0, 0.0, -0.0, 1.0)))
ob_key_right_light.location = (0.0, 0.0, 0.0)
ob_key_right_light.rotation_euler = (1.571, -0.0, 0.0)
ob_key_right_light.color = (0.8, 0.8, 0.8, 1.0)
ob_key_back_light.parent = ob_key_back
ob_key_back_light.matrix_parent_inverse = Matrix(((1.0, -0.0, 0.0, -0.0), (-0.0, 7.55e-08, 1.0, 0.0), (0.0, -1.0, 7.55e-08, -0.0), (0.0, 0.0, -0.0, 1.0)))
ob_key_back_light.location = (0.0, 0.0, 0.0)
ob_key_back_light.rotation_euler = (1.571, -0.0, 0.0)
ob_key_back_light.color = (0.8, 0.8, 0.8, 1.0)
ob_key_space_light.parent = ob_key_space
ob_key_space_light.matrix_parent_inverse = Matrix(((1.0, -0.0, 0.0, -0.0), (-0.0, 7.55e-08, 1.0, 0.0), (0.0, -1.0, 7.55e-08, -0.0), (0.0, 0.0, -0.0, 1.0)))
ob_key_space_light.location = (0.0, 0.0, 0.0)
ob_key_space_light.rotation_euler = (1.571, -0.0, 0.0)
ob_key_space_light.color = (0.8, 0.8, 0.8, 1.0)

# ---- collection membership
col_collection.objects.link(ob_key_left_light)
col_collection.objects.link(ob_key_forward)
col_collection.objects.link(ob_key_space)
col_collection.objects.link(ob_key_left)
col_collection.objects.link(ob_key_right)
col_collection.objects.link(ob_key_back)
col_collection.objects.link(ob_key_forward_light)
col_collection.objects.link(ob_key_right_light)
col_collection.objects.link(ob_key_back_light)
col_collection.objects.link(ob_key_space_light)

# ---- scene / render settings (as saved in the file)
scene.frame_start = 1; scene.frame_end = 250; scene.frame_set(1)
scene.render.engine = 'BLENDER_EEVEE_NEXT'
scene.cycles.sampling_pattern = 'TABULATED_SOBOL'
bpy.context.view_layer.update()

# ---- added for rendering (the .blend has no active camera and no usable light): camera, sun
cam_auto = bpy.data.cameras.new('AutoCamera')
cam_auto.lens = 50.0
cam_auto.sensor_width = 36.0
cam_auto.clip_end = 1000.0
ob_auto_camera = bpy.data.objects.new('AutoCamera', cam_auto)
scene.collection.objects.link(ob_auto_camera)
ob_auto_camera.location = (7.38299, -8.53153, 8.86663)
ob_auto_camera.rotation_euler = (1.09748, -7.21219e-08, 0.694738)
scene.camera = ob_auto_camera
light_auto_sun = bpy.data.lights.new('AutoSun', 'SUN')
light_auto_sun.energy = 3.0
light_auto_sun.angle = 0.0523599
ob_auto_sun = bpy.data.objects.new('AutoSun', light_auto_sun)
scene.collection.objects.link(ob_auto_sun)
ob_auto_sun.rotation_euler = (0.872665, 0.174533, 0.523599)
bpy.context.view_layer.update()
